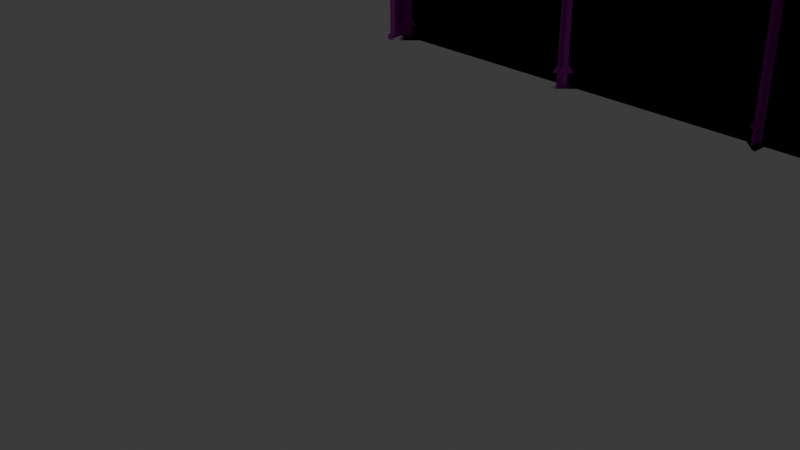 # Source: NuclearFacility.blend  (saved by Blender 4.2.66; exported with 4.5.12 LTS)
import bpy
from mathutils import Matrix  # noqa: F401  (used for matrix-valued properties, if any)

bpy.ops.wm.read_factory_settings(use_empty=True)
scene = bpy.context.scene
scene.name = 'Scene'

# ---- collections
col_collection = bpy.data.collections.new('Collection'); scene.collection.children.link(col_collection)
col_base = bpy.data.collections.new('Base'); scene.collection.children.link(col_base)
col_wall = bpy.data.collections.new('Wall'); scene.collection.children.link(col_wall)
col_wall_straight = bpy.data.collections.new('Wall Straight'); col_wall.children.link(col_wall_straight)
col_wall_straight_3m = bpy.data.collections.new('Wall Straight_3m'); col_wall.children.link(col_wall_straight_3m)
col_wall_straight_6m = bpy.data.collections.new('Wall Straight_6m'); col_wall.children.link(col_wall_straight_6m)
col_wall_door = bpy.data.collections.new('Wall Door'); col_wall.children.link(col_wall_door)
col_trim = bpy.data.collections.new('Trim'); scene.collection.children.link(col_trim)
col_trim_straight = bpy.data.collections.new('Trim Straight'); col_trim.children.link(col_trim_straight)
col_trim_roof_straight = bpy.data.collections.new('Trim Roof Straight'); col_trim.children.link(col_trim_roof_straight)
col_trim_roof_corner = bpy.data.collections.new('Trim Roof Corner'); col_trim.children.link(col_trim_roof_corner)
col_pillar = bpy.data.collections.new('Pillar'); scene.collection.children.link(col_pillar)
col_pillar_wall = bpy.data.collections.new('Pillar Wall'); col_pillar.children.link(col_pillar_wall)
col_pillar_trim = bpy.data.collections.new('Pillar Trim'); col_pillar.children.link(col_pillar_trim)
col_pillar_trim_roof = bpy.data.collections.new('Pillar Trim Roof'); col_pillar.children.link(col_pillar_trim_roof)
col_pillar_trim_roof_indent = bpy.data.collections.new('Pillar Trim Roof Indent'); col_pillar.children.link(col_pillar_trim_roof_indent)

# ---- images (referenced by path relative to the original .blend; pixels are not part of the script)
import os
ASSET_DIR = os.environ.get("B2B_ASSET_DIR", "")  # directory of the original .blend (textures are referenced by path, not embedded)
HERE = os.path.dirname(os.path.abspath(__file__))  # packed textures are extracted next to this script under _unpacked/

def load_image(name, relpath, width, height, colorspace="sRGB"):
    """Load a texture the original file referenced (path relative to the .blend, or extracted next to this script)."""
    p = next((c for c in (os.path.join(HERE, relpath), os.path.join(ASSET_DIR, relpath)) if relpath and os.path.exists(c)), "")
    if p:
        img = bpy.data.images.load(p, check_existing=True)
        img.name = name
    else:  # same state as the original file: an image datablock whose file is absent (Cycles renders it pink)
        img = bpy.data.images.new(name, width, height)
        img.source = "FILE"
        img.filepath = "//" + (relpath or name)
    img.colorspace_settings.name = colorspace
    return img
img_t_nuclearfacility_basecolor_png = load_image('T_NuclearFacility_BaseColor.png', 'T_NuclearFacility_BaseColor.png', 1024, 1024, 'sRGB')
img_t_nuclearfacility_mask_png = load_image('T_NuclearFacility_Mask.png', 'T_NuclearFacility_Mask.png', 1024, 1024, 'sRGB')

# ---- materials (node trees are filled in below, after node groups)
mat_material = bpy.data.materials.new('Material')
mat_material.alpha_threshold = 0.0
mat_material.use_transparent_shadow = False
mat_material.roughness = 0.5
mat_material.line_color = (0.0, 0.0, 0.0, 1.0)

# ---- material node trees
mat_material.use_nodes = True; mat_material.node_tree.nodes.clear()
_N = mat_material.node_tree.nodes; _L = mat_material.node_tree.links
n0 = _N.new('ShaderNodeOutputMaterial'); n0.name = 'Material Output'; n0.location = (691, 334)
n1 = _N.new('ShaderNodeBsdfPrincipled'); n1.name = 'Principled BSDF'; n1.location = (401, 334)
n1.inputs[3].default_value = 1.45
n2 = _N.new('ShaderNodeTexImage'); n2.name = 'Image Texture'; n2.location = (-710, 448)
n2.image = img_t_nuclearfacility_basecolor_png
n3 = _N.new('ShaderNodeTexImage'); n3.name = 'Image Texture.001'; n3.location = (-469, 10)
n3.image = img_t_nuclearfacility_mask_png
n4 = _N.new('ShaderNodeVectorMath'); n4.name = 'Vector Math'; n4.location = (-405, 203)
n4.operation = 'MULTIPLY'
n5 = _N.new('ShaderNodeRGB'); n5.name = 'RGB'; n5.location = (-689, 119)
n5.outputs[0].default_value = (0.04941, 0.1549, 0.03188, 1.0)
n6 = _N.new('ShaderNodeMix'); n6.name = 'Mix'; n6.location = (-10, 289)
n6.data_type = 'VECTOR'
_L.new(n1.outputs[0], n0.inputs[0])
_L.new(n2.outputs[0], n4.inputs[0])
_L.new(n5.outputs[0], n4.inputs[1])
_L.new(n4.outputs[0], n6.inputs[5])
_L.new(n3.outputs[0], n6.inputs[0])
_L.new(n2.outputs[0], n6.inputs[4])
_L.new(n6.outputs[1], n1.inputs[0])
n0.is_active_output = True

# ---- world
world_world = bpy.data.worlds.new('World'); scene.world = world_world
world_world.use_nodes = True; world_world.node_tree.nodes.clear()
_N = world_world.node_tree.nodes; _L = world_world.node_tree.links
n0 = _N.new('ShaderNodeOutputWorld'); n0.name = 'World Output'; n0.location = (300, 300)
n1 = _N.new('ShaderNodeBackground'); n1.name = 'Background'; n1.location = (10, 300)
n1.inputs[0].default_value = (0.05088, 0.05088, 0.05088, 1.0)
_L.new(n1.outputs[0], n0.inputs[0])
n0.is_active_output = True
world_world.color = (0.05088, 0.05088, 0.05088)
world_world.sun_shadow_jitter_overblur = 0.0

# ---- cameras
cam_camera = bpy.data.cameras.new('Camera')
cam_camera.clip_end = 100.0
cam_camera.ortho_scale = 7.314

# ---- lights
light_light = bpy.data.lights.new('Light', 'SUN')
light_light.angle = 0.1993
light_light.energy = 3.0
light_light.shadow_soft_size = 0.1
light_light.shadow_cascade_max_distance = 1000.0

# ---- meshes
me_cube = bpy.data.meshes.new('Cube')
me_cube.from_pydata([(4.5, 4.5, 3.0), (4.5, 4.5, 0.2), (4.5, -4.5, 3.0), (4.5, -4.5, 0.2), (-4.5, 4.5, 3.0), (-4.5, 4.5, 0.2), (-4.5, -4.5, 3.0), (-4.5, -4.5, 0.2), (-4.5, 0.0, 0.2), (4.5, 0.0, 3.0), (-4.5, 0.0, 3.0), (4.5, 0.0, 0.2), (0.0, 4.5, 0.2), (0.0, -4.5, 3.0), (0.0, -4.5, 0.2), (0.0, 4.5, 3.0), (0.0, 0.0, 0.2), (0.0, 0.0, 3.0)], [], [(17, 10, 6, 13), (14, 13, 6, 7), (8, 10, 4, 5), (16, 11, 3, 14), (11, 9, 2, 3), (12, 15, 0, 1), (1, 0, 9, 11), (12, 1, 11, 16), (7, 6, 10, 8), (15, 4, 10, 17), (0, 15, 17, 9), (5, 12, 16, 8), (5, 4, 15, 12), (8, 16, 14, 7), (3, 2, 13, 14), (9, 17, 13, 2)])
_uv = me_cube.uv_layers.new(name='UVMap')
_uv.uv.foreach_set('vector', [0.4708, 0.6491, 0.4708, 0.7558, 0.3641, 0.7558, 0.3641, 0.6491, 0.7622, 0.5655, 0.7622, 0.9345, 0.2087, 0.9345, 0.2087, 0.5655, 0.2092, 0.5655, 0.2092, 0.9345, 0.7627, 0.9345, 0.7627, 0.5655, 0.5007, 0.7758, 0.5007, 0.9273, 0.3492, 0.9273, 0.3492, 0.7758, 0.7622, 0.5655, 0.7622, 0.9345, 0.2087, 0.9345, 0.2087, 0.5655, 0.2092, 0.5655, 0.2092, 0.9345, 0.7627, 0.9345, 0.7627, 0.5655, 0.7627, 0.5655, 0.7627, 0.9345, 0.2092, 0.9345, 0.2092, 0.5655, 0.6522, 0.7758, 0.6522, 0.9273, 0.5007, 0.9273, 0.5007, 0.7758, 0.2087, 0.5655, 0.2087, 0.9345, 0.7622, 0.9345, 0.7622, 0.5655, 0.5775, 0.6491, 0.5775, 0.7558, 0.4708, 0.7558, 0.4708, 0.6491, 0.5775, 0.5424, 0.5775, 0.6491, 0.4708, 0.6491, 0.4708, 0.5424, 0.6522, 0.6243, 0.6522, 0.7758, 0.5007, 0.7758, 0.5007, 0.6243, 0.2087, 0.5655, 0.2087, 0.9345, 0.7622, 0.9345, 0.7622, 0.5655, 0.5007, 0.6243, 0.5007, 0.7758, 0.3492, 0.7758, 0.3492, 0.6243, 0.7627, 0.5655, 0.7627, 0.9345, 0.2092, 0.9345, 0.2092, 0.5655, 0.4708, 0.5424, 0.4708, 0.6491, 0.3641, 0.6491, 0.3641, 0.5424])
me_cube.materials.append(mat_material)
me_cube.use_mirror_vertex_groups = False
me_cube.update()
me_cube_001 = bpy.data.meshes.new('Cube.001')
me_cube_001.from_pydata([(4.5, 4.5, 4.0), (4.5, 4.5, 3.0), (4.5, -4.5, 4.0), (4.5, -4.5, 3.0), (-4.5, 4.5, 4.0), (-4.5, 4.5, 3.0), (-4.5, -4.5, 4.0), (-4.5, -4.5, 3.0)], [], [(0, 4, 6, 2), (3, 2, 6, 7), (7, 6, 4, 5), (5, 1, 3, 7), (1, 0, 2, 3), (5, 4, 0, 1)])
_uv = me_cube_001.uv_layers.new(name='UVMap')
_uv.uv.foreach_set('vector', [0.3867, 0.3642, 0.3867, 0.4777, 0.2733, 0.4777, 0.2733, 0.3642, 0.13, 0.4837, 0.01975, 0.4837, 0.01975, 0.05746, 0.13, 0.05746, 0.13, 0.05746, 0.01975, 0.05746, 0.01975, 0.4837, 0.13, 0.4837, 0.2733, 0.3642, 0.2733, 0.4777, 0.1598, 0.4777, 0.1598, 0.3642, 0.13, 0.4837, 0.01975, 0.4837, 0.01975, 0.05746, 0.13, 0.05746, 0.13, 0.05746, 0.01975, 0.05746, 0.01975, 0.4837, 0.13, 0.4837])
me_cube_001.materials.append(mat_material)
me_cube_001.use_mirror_vertex_groups = False
me_cube_001.update()
me_cube_008 = bpy.data.meshes.new('Cube.008')
me_cube_008.from_pydata([(4.4, 4.4, 0.2), (4.4, 4.4, 0.0), (4.4, -4.4, 0.2), (4.4, -4.4, 0.0), (-4.4, 4.4, 0.2), (-4.4, 4.4, 0.0), (-4.4, -4.4, 0.2), (-4.4, -4.4, 0.0), (-4.5, 4.5, 0.0), (-4.5, -4.5, 0.0), (4.5, 4.5, 0.2), (4.5, -4.5, 0.2), (-4.5, -4.5, 0.2), (-4.5, 4.5, 0.2), (4.5, -4.5, 0.0), (4.5, 4.5, 0.0)], [], [(8, 13, 10, 15), (9, 12, 13, 8), (14, 11, 12, 9), (15, 10, 11, 14), (5, 7, 9, 8), (0, 2, 11, 10), (6, 4, 13, 12), (3, 1, 15, 14), (1, 5, 8, 15), (2, 6, 12, 11), (7, 3, 14, 9), (4, 0, 10, 13)])
_uv = me_cube_008.uv_layers.new(name='UVMap')
_uv.uv.foreach_set('vector', [0.3193, 0.4792, 0.3166, 0.4792, 0.3166, 0.3604, 0.3193, 0.3604, 0.3219, 0.4792, 0.3193, 0.4792, 0.3193, 0.3604, 0.3219, 0.3604, 0.3246, 0.4792, 0.3219, 0.4792, 0.3219, 0.3604, 0.3246, 0.3604, 0.3272, 0.4792, 0.3246, 0.4792, 0.3246, 0.3604, 0.3272, 0.3604, 0.3193, 0.4768, 0.3245, 0.3615, 0.3246, 0.3604, 0.3193, 0.4792, 0.3153, 0.3618, 0.1992, 0.3618, 0.1979, 0.3604, 0.3166, 0.3604, 0.1992, 0.4779, 0.3153, 0.4779, 0.3166, 0.4792, 0.1979, 0.4792, 0.3271, 0.3607, 0.3194, 0.3615, 0.3193, 0.3604, 0.3272, 0.3604, 0.3194, 0.3615, 0.3193, 0.4768, 0.3193, 0.4792, 0.3193, 0.3604, 0.1992, 0.3618, 0.1992, 0.4779, 0.1979, 0.4792, 0.1979, 0.3604, 0.3245, 0.3615, 0.3271, 0.3607, 0.3272, 0.3604, 0.3246, 0.3604, 0.3153, 0.4779, 0.3153, 0.3618, 0.3166, 0.3604, 0.3166, 0.4792])
me_cube_008.materials.append(mat_material)
me_cube_008.use_mirror_vertex_groups = False
me_cube_008.update()
me_cube_009 = bpy.data.meshes.new('Cube.009')
me_cube_009.from_pydata([(4.3, 4.5, 2.9), (4.3, 4.5, 0.3), (-4.3, 4.5, 2.9), (-4.3, 4.5, 0.3), (1.5, 4.5, 2.9), (-4.3, 4.4, 3.0), (-1.5, 4.5, 2.9), (4.3, 4.4, 3.0), (-1.5, 4.5, 0.3), (1.5, 4.5, 0.3), (-4.3, 4.4, 0.2), (4.3, 4.4, 0.2), (-1.5, 4.4, 3.0), (1.5, 4.4, 3.0), (1.5, 4.4, 0.2), (-1.5, 4.4, 0.2), (4.3, 4.4, 0.2), (4.3, 4.4, 0.0), (-4.3, 4.4, 0.2), (-4.3, 4.4, 0.0), (-4.3, 4.5, 0.0), (4.3, 4.5, 0.2), (-4.3, 4.5, 0.2), (4.3, 4.5, 0.0), (4.44, 4.25, 0.0), (4.44, 4.25, 3.0), (4.45, 4.39, 0.0), (4.45, 4.39, 3.0), (4.5, 4.4, 0.0), (4.5, 4.4, 3.0), (-4.44, 4.25, 0.0), (-4.44, 4.25, 3.0), (-4.45, 4.39, 0.0), (-4.45, 4.39, 3.0), (-4.5, 4.4, 0.0), (-4.5, 4.4, 3.0), (-4.5, 4.3, 2.9), (-4.5, 4.3, 0.3), (-4.5, 4.2, 3.0), (-4.5, 4.2, 0.2), (-4.5, 4.2, 0.2), (-4.5, 4.2, 0.0), (-4.5, 4.3, 0.0), (-4.5, 4.3, 0.2), (4.5, 4.3, 2.9), (4.5, 4.3, 0.3), (4.5, 4.2, 3.0), (4.5, 4.2, 0.2), (4.5, 4.2, 0.2), (4.5, 4.2, 0.0), (4.5, 4.3, 0.2), (4.5, 4.3, 0.0), (-4.3, 4.45, -0.03), (-4.3, 4.47, -0.03), (-4.3, 4.45, 0.03), (-4.3, 4.47, 0.03), (-4.5, 4.25, -0.03), (-4.5, 4.47, -0.03), (-4.5, 4.25, 0.03), (-4.5, 4.47, 0.03), (-4.3, 4.5, 0.0), (-4.5, 4.5, 0.0), (4.3, 4.45, -0.03), (4.3, 4.47, -0.03), (4.3, 4.45, 0.03), (4.3, 4.47, 0.03), (4.5, 4.25, -0.03), (4.5, 4.47, -0.03), (4.5, 4.25, 0.03), (4.5, 4.47, 0.03), (4.3, 4.5, 0.0), (4.5, 4.5, 0.0)], [], [(9, 1, 11, 14), (9, 4, 0, 1), (0, 4, 13, 7), (4, 6, 12, 13), (8, 6, 4, 9), (3, 2, 6, 8), (6, 2, 5, 12), (3, 8, 15, 10), (8, 9, 14, 15), (20, 22, 21, 23), (17, 19, 20, 23), (18, 16, 21, 22), (24, 25, 27, 26), (26, 27, 29, 28), (30, 32, 33, 31), (32, 34, 35, 33), (3, 10, 39, 37), (2, 3, 37, 36), (22, 20, 42, 43), (18, 22, 43, 40), (5, 2, 36, 38), (20, 19, 41, 42), (0, 7, 46, 44), (23, 21, 50, 51), (17, 23, 51, 49), (21, 16, 48, 50), (11, 1, 45, 47), (1, 0, 44, 45), (53, 52, 56, 57), (60, 53, 57, 61), (54, 55, 59, 58), (55, 60, 61, 59), (63, 67, 66, 62), (70, 71, 67, 63), (64, 68, 69, 65), (65, 69, 71, 70)])
me_cube_009.polygons.foreach_set('use_smooth', [0, 0, 0, 0, 0, 0, 0, 0, 0, 0, 0, 0, 1, 1, 1, 1, 0, 0, 0, 0, 0, 0, 0, 0, 0, 0, 0, 0, 0, 0, 0, 0, 0, 0, 0, 0])
_uv = me_cube_009.uv_layers.new(name='UVMap')
_uv.uv.foreach_set('vector', [0.7497, 0.5372, 0.2497, 0.5372, 0.2497, 0.5136, 0.7497, 0.5136, 0.7497, 0.5372, 0.7497, 0.9705, 0.2497, 0.9705, 0.2497, 0.5372, 0.2497, 0.9705, 0.7497, 0.9705, 0.7497, 0.9941, 0.2497, 0.9941, 0.7497, 0.5372, 0.2497, 0.5372, 0.2497, 0.5136, 0.7497, 0.5136, 0.2497, 0.9705, 0.2497, 0.5372, 0.7497, 0.5372, 0.7497, 0.9705, 0.7497, 0.5373, 0.7497, 0.9706, 0.2497, 0.9706, 0.2497, 0.5373, 0.2497, 0.9706, 0.7497, 0.9706, 0.7497, 0.9942, 0.2497, 0.9942, 0.7497, 0.5373, 0.2497, 0.5373, 0.2497, 0.5137, 0.7497, 0.5137, 0.2497, 0.9705, 0.7497, 0.9705, 0.7497, 0.9941, 0.2497, 0.9941, 0.3193, 0.4792, 0.3166, 0.4792, 0.3166, 0.3604, 0.3193, 0.3604, 0.3194, 0.3615, 0.3193, 0.4768, 0.3193, 0.4792, 0.3193, 0.3604, 0.3153, 0.4779, 0.3153, 0.3618, 0.3166, 0.3604, 0.3166, 0.4792, 0.3874, 0.4507, 0.2172, 0.4507, 0.2172, 0.4428, 0.3874, 0.4428, 0.08395, 0.5021, 0.376, 0.5021, 0.376, 0.5071, 0.08395, 0.5071, 0.3874, 0.4507, 0.3874, 0.4428, 0.2172, 0.4428, 0.2172, 0.4507, 0.08395, 0.5021, 0.08395, 0.5071, 0.376, 0.5071, 0.376, 0.5021, 0.7497, 0.5373, 0.7497, 0.5137, 0.7497, 0.5137, 0.7497, 0.5373, 0.7497, 0.9706, 0.7497, 0.5373, 0.7497, 0.5373, 0.7497, 0.9706, 0.3166, 0.4792, 0.3193, 0.4792, 0.3193, 0.4792, 0.3166, 0.4792, 0.3153, 0.4779, 0.3166, 0.4792, 0.3166, 0.4792, 0.3153, 0.4779, 0.7497, 0.9942, 0.7497, 0.9706, 0.7497, 0.9706, 0.7497, 0.9942, 0.3193, 0.4792, 0.3193, 0.4768, 0.3193, 0.4768, 0.3193, 0.4792, 0.2497, 0.9705, 0.2497, 0.9941, 0.2497, 0.9941, 0.2497, 0.9705, 0.3193, 0.3604, 0.3166, 0.3604, 0.3166, 0.3604, 0.3193, 0.3604, 0.3194, 0.3615, 0.3193, 0.3604, 0.3193, 0.3604, 0.3194, 0.3615, 0.3166, 0.3604, 0.3153, 0.3618, 0.3153, 0.3618, 0.3166, 0.3604, 0.2497, 0.5136, 0.2497, 0.5372, 0.2497, 0.5372, 0.2497, 0.5136, 0.2497, 0.5372, 0.2497, 0.9705, 0.2497, 0.9705, 0.2497, 0.5372, 0.2521, 0.4599, 0.2464, 0.4599, 0.1888, 0.4023, 0.2521, 0.4023, 0.2644, 0.4599, 0.2521, 0.4599, 0.2521, 0.4023, 0.2644, 0.4023, 0.2823, 0.4599, 0.2766, 0.4599, 0.2766, 0.4023, 0.34, 0.4023, 0.2766, 0.4599, 0.2644, 0.4599, 0.2644, 0.4023, 0.2766, 0.4023, 0.2563, 0.3903, 0.2563, 0.4479, 0.193, 0.4479, 0.2506, 0.3903, 0.2685, 0.3903, 0.2685, 0.4479, 0.2563, 0.4479, 0.2563, 0.3903, 0.2865, 0.3903, 0.3441, 0.448, 0.2808, 0.448, 0.2808, 0.3903, 0.2808, 0.3903, 0.2808, 0.4479, 0.2685, 0.4479, 0.2685, 0.3903])
me_cube_009.materials.append(mat_material)
me_cube_009.use_mirror_vertex_groups = False
me_cube_009.update()
me_cube_009.normals_split_custom_set([tuple(v) for v in zip(*[iter([0.0, 0.7071, -0.7071, 0.0, 0.7071, -0.7071, 0.0, 0.7071, -0.7071, 0.0, 0.7071, -0.7071, 0.0, 1.0, 0.0, 0.0, 1.0, 0.0, 0.0, 1.0, 0.0, 0.0, 1.0, 0.0, 0.0, 0.7071, 0.7071, 0.0, 0.7071, 0.7071, 0.0, 0.7071, 0.7071, 0.0, 0.7071, 0.7071, 0.0, 0.7071, 0.7071, 0.0, 0.7071, 0.7071, 0.0, 0.7071, 0.7071, 0.0, 0.7071, 0.7071, 0.0, 1.0, 0.0, 0.0, 1.0, 0.0, 0.0, 1.0, 0.0, 0.0, 1.0, 0.0, 0.0, 1.0, 0.0, 0.0, 1.0, 0.0, 0.0, 1.0, 0.0, 0.0, 1.0, 0.0, 0.0, 0.7071, 0.7071, 0.0, 0.7071, 0.7071, 0.0, 0.7071, 0.7071, 0.0, 0.7071, 0.7071, 0.0, 0.7071, -0.7071, 0.0, 0.7071, -0.7071, 0.0, 0.7071, -0.7071, 0.0, 0.7071, -0.7071, 0.0, 0.7071, -0.7071, 0.0, 0.7071, -0.7071, 0.0, 0.7071, -0.7071, 0.0, 0.7071, -0.7071, 0.0, 1.0, 0.0, 0.0, 1.0, 0.0, 0.0, 1.0, 0.0, 0.0, 1.0, 0.0, 0.0, 0.0, -1.0, 0.0, 0.0, -1.0, 0.0, 0.0, -1.0, 0.0, 0.0, -1.0, 0.0, 0.0, 1.0, 0.0, 0.0, 1.0, 0.0, 0.0, 1.0, 0.0, 0.0, 1.0, -0.9975, 0.07125, 0.0, -0.9975, 0.07125, 0.0, -0.9284, 0.3716, -9.629e-05, -0.9284, 0.3716, 0.0, -0.9284, 0.3716, 0.0, -0.9284, 0.3716, -9.629e-05, -0.1961, 0.9806, 0.0, -0.1961, 0.9806, 0.0, 0.9975, 0.07125, 0.0, 0.9284, 0.3716, 9.629e-05, 0.9284, 0.3716, 0.0, 0.9975, 0.07125, 0.0, 0.9284, 0.3716, 9.629e-05, 0.1961, 0.9806, 0.0, 0.1961, 0.9806, 0.0, 0.9284, 0.3716, 0.0, -0.5774, 0.5774, -0.5773, -0.5774, 0.5774, -0.5773, -0.5774, 0.5774, -0.5773, -0.5774, 0.5774, -0.5773, -0.7071, 0.7071, 0.0, -0.7071, 0.7071, 0.0, -0.7071, 0.7071, 0.0, -0.7071, 0.7071, 0.0, -0.7071, 0.7071, 0.0, -0.7071, 0.7071, 0.0, -0.7071, 0.7071, 0.0, -0.7071, 0.7071, 0.0, 0.0, 0.0, 1.0, 0.0, 0.0, 1.0, 0.0, 0.0, 1.0, 0.0, 0.0, 1.0, -0.5774, 0.5774, 0.5773, -0.5774, 0.5774, 0.5773, -0.5774, 0.5774, 0.5773, -0.5774, 0.5774, 0.5773, 0.0, 0.0, -1.0, 0.0, 0.0, -1.0, 0.0, 0.0, -1.0, 0.0, 0.0, -1.0, 0.5774, 0.5774, 0.5773, 0.5774, 0.5774, 0.5773, 0.5774, 0.5774, 0.5773, 0.5774, 0.5774, 0.5773, 0.7071, 0.7071, 0.0, 0.7071, 0.7071, 0.0, 0.7071, 0.7071, 0.0, 0.7071, 0.7071, 0.0, 0.0, 0.0, -1.0, 0.0, 0.0, -1.0, 0.0, 0.0, -1.0, 0.0, 0.0, -1.0, 0.0, 0.0, 1.0, 0.0, 0.0, 1.0, 0.0, 0.0, 1.0, 0.0, 0.0, 1.0, 0.5774, 0.5774, -0.5773, 0.5774, 0.5774, -0.5773, 0.5774, 0.5774, -0.5773, 0.5774, 0.5774, -0.5773, 0.7071, 0.7071, 0.0, 0.7071, 0.7071, 0.0, 0.7071, 0.7071, 0.0, 0.7071, 0.7071, 0.0, 0.0, 0.0, -1.0, 0.0, 0.0, -1.0, 0.0, 0.0, -1.0, 0.0, 0.0, -1.0, 0.0, 0.7071, -0.7071, 0.0, 0.7071, -0.7071, 0.0, 0.7071, -0.7071, 0.0, 0.7071, -0.7071, 0.0, 0.0, 1.0, 0.0, 0.0, 1.0, 0.0, 0.0, 1.0, 0.0, 0.0, 1.0, 0.0, 0.7071, 0.7071, 0.0, 0.7071, 0.7071, 0.0, 0.7071, 0.7071, 0.0, 0.7071, 0.7071, 0.0, 0.0, -1.0, 0.0, 0.0, -1.0, 0.0, 0.0, -1.0, 0.0, 0.0, -1.0, 0.0, 0.7071, -0.7071, 0.0, 0.7071, -0.7071, 0.0, 0.7071, -0.7071, 0.0, 0.7071, -0.7071, 0.0, 0.0, 1.0, 0.0, 0.0, 1.0, 0.0, 0.0, 1.0, 0.0, 0.0, 1.0, 0.0, 0.7071, 0.7071, 0.0, 0.7071, 0.7071, 0.0, 0.7071, 0.7071, 0.0, 0.7071, 0.7071])] * 3)])
me_cube_023 = bpy.data.meshes.new('Cube.023')
me_cube_023.from_pydata([(-4.5, 4.4, 0.0), (-4.5, 4.4, 3.0), (-4.5, 4.5, 0.0), (-4.5, 4.5, 3.0), (4.5, 4.4, 0.0), (4.5, 4.4, 3.0), (4.5, 4.5, 0.0), (4.5, 4.5, 3.0)], [], [(0, 1, 3, 2), (2, 3, 7, 6), (6, 7, 5, 4), (4, 5, 1, 0), (2, 6, 4, 0), (7, 3, 1, 5)])
_uv = me_cube_023.uv_layers.new(name='UVMap')
_uv.uv.foreach_set('vector', [0.375, 0.0, 0.625, 0.0, 0.625, 0.25, 0.375, 0.25, 0.375, 0.25, 0.625, 0.25, 0.625, 0.5, 0.375, 0.5, 0.375, 0.5, 0.625, 0.5, 0.625, 0.75, 0.375, 0.75, 0.375, 0.75, 0.625, 0.75, 0.625, 1.0, 0.375, 1.0, 0.125, 0.5, 0.375, 0.5, 0.375, 0.75, 0.125, 0.75, 0.625, 0.5, 0.875, 0.5, 0.875, 0.75, 0.625, 0.75])
me_cube_023.update()
me_cube_004 = bpy.data.meshes.new('Cube.004')
me_cube_004.from_pydata([(1.3, 4.5, 2.9), (-1.3, 4.5, 2.9), (-1.3, 4.5, 0.3), (1.3, 4.5, 0.3), (-1.3, 4.4, 3.0), (1.3, 4.4, 3.0), (1.3, 4.4, 0.2), (-1.3, 4.4, 0.2), (1.3, 4.4, 0.0), (-1.3, 4.4, 0.0), (-1.3, 4.5, 0.0), (1.3, 4.5, 0.2), (-1.3, 4.5, 0.2), (1.3, 4.5, 0.0), (1.44, 4.25, 0.0), (1.44, 4.25, 3.0), (1.45, 4.39, 0.0), (1.45, 4.39, 3.0), (1.5, 4.4, 0.0), (1.5, 4.4, 3.0), (-1.44, 4.25, 0.0), (-1.44, 4.25, 3.0), (-1.45, 4.39, 0.0), (-1.45, 4.39, 3.0), (-1.5, 4.4, 0.0), (-1.5, 4.4, 3.0), (-1.5, 4.3, 2.9), (-1.5, 4.3, 0.3), (-1.5, 4.2, 3.0), (-1.5, 4.2, 0.2), (-1.5, 4.2, 0.0), (-1.5, 4.3, 0.0), (-1.5, 4.3, 0.2), (1.5, 4.3, 2.9), (1.5, 4.3, 0.3), (1.5, 4.2, 3.0), (1.5, 4.2, 0.2), (1.5, 4.2, 0.0), (1.5, 4.3, 0.2), (1.5, 4.3, 0.0), (-1.3, 4.45, -0.03), (-1.3, 4.47, -0.03), (-1.3, 4.45, 0.03), (-1.3, 4.47, 0.03), (-1.5, 4.25, -0.03), (-1.5, 4.47, -0.03), (-1.5, 4.25, 0.03), (-1.5, 4.47, 0.03), (-1.5, 4.5, 0.0), (1.3, 4.45, -0.03), (1.3, 4.47, -0.03), (1.3, 4.45, 0.03), (1.3, 4.47, 0.03), (1.5, 4.25, -0.03), (1.5, 4.47, -0.03), (1.5, 4.25, 0.03), (1.5, 4.47, 0.03), (1.5, 4.5, 0.0)], [], [(0, 1, 4, 5), (2, 1, 0, 3), (2, 3, 6, 7), (10, 12, 11, 13), (8, 9, 10, 13), (7, 6, 11, 12), (14, 15, 17, 16), (16, 17, 19, 18), (20, 22, 23, 21), (22, 24, 25, 23), (2, 7, 29, 27), (1, 2, 27, 26), (12, 10, 31, 32), (7, 12, 32, 29), (4, 1, 26, 28), (10, 9, 30, 31), (0, 5, 35, 33), (13, 11, 38, 39), (8, 13, 39, 37), (11, 6, 36, 38), (6, 3, 34, 36), (3, 0, 33, 34), (41, 40, 44, 45), (10, 41, 45, 48), (42, 43, 47, 46), (43, 10, 48, 47), (50, 54, 53, 49), (13, 57, 54, 50), (51, 55, 56, 52), (52, 56, 57, 13)])
me_cube_004.polygons.foreach_set('use_smooth', [0, 0, 0, 0, 0, 0, 1, 1, 1, 1, 0, 0, 0, 0, 0, 0, 0, 0, 0, 0, 0, 0, 0, 0, 0, 0, 0, 0, 0, 0])
_uv = me_cube_004.uv_layers.new(name='UVMap')
_uv.uv.foreach_set('vector', [0.7172, 0.5372, 0.2823, 0.5372, 0.2823, 0.5136, 0.7172, 0.5136, 0.2823, 0.9705, 0.2823, 0.5372, 0.7172, 0.5372, 0.7172, 0.9705, 0.2823, 0.9705, 0.7172, 0.9705, 0.7172, 0.9941, 0.2823, 0.9941, 0.3193, 0.4792, 0.3166, 0.4792, 0.3166, 0.3604, 0.3193, 0.3604, 0.3194, 0.3615, 0.3193, 0.4768, 0.3193, 0.4792, 0.3193, 0.3604, 0.3153, 0.4779, 0.3153, 0.3618, 0.3166, 0.3604, 0.3166, 0.4792, 0.3874, 0.4507, 0.2172, 0.4507, 0.2172, 0.4428, 0.3874, 0.4428, 0.08395, 0.5021, 0.376, 0.5021, 0.376, 0.5071, 0.08395, 0.5071, 0.3874, 0.4507, 0.3874, 0.4428, 0.2172, 0.4428, 0.2172, 0.4507, 0.08395, 0.5021, 0.08395, 0.5071, 0.376, 0.5071, 0.376, 0.5021, 0.7497, 0.5373, 0.7497, 0.5137, 0.7497, 0.5137, 0.7497, 0.5373, 0.7497, 0.9706, 0.7497, 0.5373, 0.7497, 0.5373, 0.7497, 0.9706, 0.3166, 0.4792, 0.3193, 0.4792, 0.3193, 0.4792, 0.3166, 0.4792, 0.3153, 0.4779, 0.3166, 0.4792, 0.3166, 0.4792, 0.3153, 0.4779, 0.7497, 0.9942, 0.7497, 0.9706, 0.7497, 0.9706, 0.7497, 0.9942, 0.3193, 0.4792, 0.3193, 0.4768, 0.3193, 0.4768, 0.3193, 0.4792, 0.2497, 0.9705, 0.2497, 0.9941, 0.2497, 0.9941, 0.2497, 0.9705, 0.3193, 0.3604, 0.3166, 0.3604, 0.3166, 0.3604, 0.3193, 0.3604, 0.3194, 0.3615, 0.3193, 0.3604, 0.3193, 0.3604, 0.3194, 0.3615, 0.3166, 0.3604, 0.3153, 0.3618, 0.3153, 0.3618, 0.3166, 0.3604, 0.2497, 0.5136, 0.2497, 0.5372, 0.2497, 0.5372, 0.2497, 0.5136, 0.2497, 0.5372, 0.2497, 0.9705, 0.2497, 0.9705, 0.2497, 0.5372, 0.2521, 0.4599, 0.2464, 0.4599, 0.1888, 0.4023, 0.2521, 0.4023, 0.2644, 0.4599, 0.2521, 0.4599, 0.2521, 0.4023, 0.2644, 0.4023, 0.2823, 0.4599, 0.2766, 0.4599, 0.2766, 0.4023, 0.34, 0.4023, 0.2766, 0.4599, 0.2644, 0.4599, 0.2644, 0.4023, 0.2766, 0.4023, 0.2563, 0.3903, 0.2563, 0.4479, 0.193, 0.4479, 0.2506, 0.3903, 0.2685, 0.3903, 0.2685, 0.4479, 0.2563, 0.4479, 0.2563, 0.3903, 0.2865, 0.3903, 0.3441, 0.448, 0.2808, 0.448, 0.2808, 0.3903, 0.2808, 0.3903, 0.2808, 0.4479, 0.2685, 0.4479, 0.2685, 0.3903])
me_cube_004.materials.append(mat_material)
me_cube_004.use_mirror_vertex_groups = False
me_cube_004.update()
me_cube_004.normals_split_custom_set([tuple(v) for v in zip(*[iter([0.0, 0.7071, 0.7071, 0.0, 0.7071, 0.7071, 0.0, 0.7071, 0.7071, 0.0, 0.7071, 0.7071, 0.0, 1.0, 0.0, 0.0, 1.0, 0.0, 0.0, 1.0, 0.0, 0.0, 1.0, 0.0, 0.0, 0.7071, -0.7071, 0.0, 0.7071, -0.7071, 0.0, 0.7071, -0.7071, 0.0, 0.7071, -0.7071, 0.0, 1.0, 0.0, 0.0, 1.0, 0.0, 0.0, 1.0, 0.0, 0.0, 1.0, 0.0, 0.0, 0.0, -1.0, 0.0, 0.0, -1.0, 0.0, 0.0, -1.0, 0.0, 0.0, -1.0, 0.0, 2.086e-06, 1.0, 0.0, 2.086e-06, 1.0, 0.0, 2.086e-06, 1.0, 0.0, 2.086e-06, 1.0, -0.9975, 0.07125, 0.0, -0.9975, 0.07125, 0.0, -0.9283, 0.3717, -6.416e-05, -0.9283, 0.3717, 0.0, -0.9283, 0.3717, 0.0, -0.9283, 0.3717, -6.416e-05, -0.1961, 0.9806, 0.0, -0.1961, 0.9806, 0.0, 0.9975, 0.07125, 0.0, 0.9283, 0.3717, 6.416e-05, 0.9283, 0.3717, 0.0, 0.9975, 0.07125, 0.0, 0.9283, 0.3717, 6.416e-05, 0.1961, 0.9806, 0.0, 0.1961, 0.9806, 0.0, 0.9283, 0.3717, 0.0, -0.5774, 0.5774, -0.5773, -0.5774, 0.5774, -0.5773, -0.5774, 0.5774, -0.5773, -0.5774, 0.5774, -0.5773, -0.7071, 0.7071, 0.0, -0.7071, 0.7071, 0.0, -0.7071, 0.7071, 0.0, -0.7071, 0.7071, 0.0, -0.7071, 0.7071, 0.0, -0.7071, 0.7071, 0.0, -0.7071, 0.7071, 0.0, -0.7071, 0.7071, 0.0, -1.304e-06, 1.043e-06, 1.0, -1.304e-06, 1.043e-06, 1.0, -1.304e-06, 1.043e-06, 1.0, -1.304e-06, 1.043e-06, 1.0, -0.5774, 0.5774, 0.5774, -0.5774, 0.5774, 0.5774, -0.5774, 0.5774, 0.5774, -0.5774, 0.5774, 0.5774, 0.0, 0.0, -1.0, 0.0, 0.0, -1.0, 0.0, 0.0, -1.0, 0.0, 0.0, -1.0, 0.5774, 0.5774, 0.5774, 0.5774, 0.5774, 0.5774, 0.5774, 0.5774, 0.5774, 0.5774, 0.5774, 0.5774, 0.7071, 0.7071, 0.0, 0.7071, 0.7071, 0.0, 0.7071, 0.7071, 0.0, 0.7071, 0.7071, 0.0, 0.0, 0.0, -1.0, 0.0, 0.0, -1.0, 0.0, 0.0, -1.0, 0.0, 0.0, -1.0, 1.397e-06, 1.043e-06, 1.0, 1.397e-06, 1.043e-06, 1.0, 1.397e-06, 1.043e-06, 1.0, 1.397e-06, 1.043e-06, 1.0, 0.5774, 0.5774, -0.5773, 0.5774, 0.5774, -0.5773, 0.5774, 0.5774, -0.5773, 0.5774, 0.5774, -0.5773, 0.7071, 0.7071, 0.0, 0.7071, 0.7071, 0.0, 0.7071, 0.7071, 0.0, 0.7071, 0.7071, 0.0, 0.0, 0.0, -1.0, 0.0, 0.0, -1.0, 0.0, 0.0, -1.0, 0.0, 0.0, -1.0, 0.0, 0.7071, -0.7071, 0.0, 0.7071, -0.7071, 0.0, 0.7071, -0.7071, 0.0, 0.7071, -0.7071, 0.0, 0.0, 1.0, 0.0, 0.0, 1.0, 0.0, 0.0, 1.0, 0.0, 0.0, 1.0, 0.0, 0.7071, 0.7071, 0.0, 0.7071, 0.7071, 0.0, 0.7071, 0.7071, 0.0, 0.7071, 0.7071, 0.0, 0.0, -1.0, 0.0, 0.0, -1.0, 0.0, 0.0, -1.0, 0.0, 0.0, -1.0, 0.0, 0.7071, -0.7071, 0.0, 0.7071, -0.7071, 0.0, 0.7071, -0.7071, 0.0, 0.7071, -0.7071, 0.0, 0.0, 1.0, 0.0, 0.0, 1.0, 0.0, 0.0, 1.0, 0.0, 0.0, 1.0, 0.0, 0.7071, 0.7071, 0.0, 0.7071, 0.7071, 0.0, 0.7071, 0.7071, 0.0, 0.7071, 0.7071])] * 3)])
me_cube_005 = bpy.data.meshes.new('Cube.005')
me_cube_005.from_pydata([(-1.5, 4.4, 0.0), (-1.5, 4.4, 3.0), (-1.5, 4.5, 0.0), (-1.5, 4.5, 3.0), (1.5, 4.4, 0.0), (1.5, 4.4, 3.0), (1.5, 4.5, 0.0), (1.5, 4.5, 3.0)], [], [(0, 1, 3, 2), (2, 3, 7, 6), (6, 7, 5, 4), (4, 5, 1, 0), (2, 6, 4, 0), (7, 3, 1, 5)])
_uv = me_cube_005.uv_layers.new(name='UVMap')
_uv.uv.foreach_set('vector', [0.375, 0.0, 0.625, 0.0, 0.625, 0.25, 0.375, 0.25, 0.375, 0.25, 0.625, 0.25, 0.625, 0.5, 0.375, 0.5, 0.375, 0.5, 0.625, 0.5, 0.625, 0.75, 0.375, 0.75, 0.375, 0.75, 0.625, 0.75, 0.625, 1.0, 0.375, 1.0, 0.125, 0.5, 0.375, 0.5, 0.375, 0.75, 0.125, 0.75, 0.625, 0.5, 0.875, 0.5, 0.875, 0.75, 0.625, 0.75])
me_cube_005.update()
me_cube_006 = bpy.data.meshes.new('Cube.006')
me_cube_006.from_pydata([(-4.3, 4.5, 2.9), (-4.3, 4.5, 0.3), (-4.3, 4.4, 3.0), (-1.5, 4.5, 2.9), (-1.5, 4.5, 0.3), (-4.3, 4.4, 0.2), (1.3, 4.4, 0.2), (-1.5, 4.4, 3.0), (-1.5, 4.4, 0.2), (1.3, 4.4, 0.0), (-4.3, 4.4, 0.2), (-4.3, 4.4, 0.0), (-4.3, 4.5, 0.0), (1.3, 4.5, 0.2), (-4.3, 4.5, 0.2), (1.3, 4.5, 0.0), (1.44, 4.25, 0.0), (1.44, 4.25, 3.0), (1.45, 4.39, 0.0), (1.45, 4.39, 3.0), (1.5, 4.4, 0.0), (1.5, 4.4, 3.0), (-4.44, 4.25, 0.0), (-4.44, 4.25, 3.0), (-4.45, 4.39, 0.0), (-4.45, 4.39, 3.0), (-4.5, 4.4, 0.0), (-4.5, 4.4, 3.0), (-4.5, 4.3, 2.9), (-4.5, 4.3, 0.3), (-4.5, 4.2, 3.0), (-4.5, 4.2, 0.2), (-4.5, 4.2, 0.2), (-4.5, 4.2, 0.0), (-4.5, 4.3, 0.0), (-4.5, 4.3, 0.2), (1.5, 4.3, 2.9), (1.5, 4.3, 0.3), (1.5, 4.2, 3.0), (1.5, 4.2, 0.2), (1.5, 4.2, 0.0), (1.5, 4.3, 0.2), (1.5, 4.3, 0.0), (-4.3, 4.45, -0.03), (-4.3, 4.47, -0.03), (-4.3, 4.45, 0.03), (-4.3, 4.47, 0.03), (-4.5, 4.25, -0.03), (-4.5, 4.47, -0.03), (-4.5, 4.25, 0.03), (-4.5, 4.47, 0.03), (-4.3, 4.5, 0.0), (-4.5, 4.5, 0.0), (1.3, 4.45, -0.03), (1.3, 4.47, -0.03), (1.3, 4.45, 0.03), (1.3, 4.47, 0.03), (1.5, 4.25, -0.03), (1.5, 4.47, -0.03), (1.5, 4.25, 0.03), (1.5, 4.47, 0.03), (1.5, 4.5, 0.0), (1.3, 4.5, 2.9), (1.3, 4.5, 0.3), (1.3, 4.4, 3.0), (1.3, 4.4, 0.2)], [], [(62, 3, 7, 64), (1, 0, 3, 4), (3, 0, 2, 7), (1, 4, 8, 5), (12, 14, 13, 15), (9, 11, 12, 15), (10, 6, 13, 14), (16, 17, 19, 18), (18, 19, 21, 20), (22, 24, 25, 23), (24, 26, 27, 25), (1, 5, 31, 29), (0, 1, 29, 28), (14, 12, 34, 35), (10, 14, 35, 32), (2, 0, 28, 30), (12, 11, 33, 34), (62, 64, 38, 36), (15, 13, 41, 42), (9, 15, 42, 40), (13, 6, 39, 41), (6, 63, 37, 39), (63, 62, 36, 37), (44, 43, 47, 48), (51, 44, 48, 52), (45, 46, 50, 49), (46, 51, 52, 50), (54, 58, 57, 53), (15, 61, 58, 54), (55, 59, 60, 56), (56, 60, 61, 15), (4, 63, 65, 8), (4, 3, 62, 63)])
me_cube_006.polygons.foreach_set('use_smooth', [0, 0, 0, 0, 0, 0, 0, 1, 1, 1, 1, 0, 0, 0, 0, 0, 0, 0, 0, 0, 0, 0, 0, 0, 0, 0, 0, 0, 0, 0, 0, 0, 0])
_uv = me_cube_006.uv_layers.new(name='UVMap')
_uv.uv.foreach_set('vector', [0.7164, 0.5372, 0.2497, 0.5372, 0.2497, 0.5136, 0.7164, 0.5136, 0.7497, 0.5373, 0.7497, 0.9706, 0.2497, 0.9706, 0.2497, 0.5373, 0.2497, 0.9706, 0.7497, 0.9706, 0.7497, 0.9942, 0.2497, 0.9942, 0.7497, 0.5373, 0.2497, 0.5373, 0.2497, 0.5137, 0.7497, 0.5137, 0.3193, 0.4792, 0.3166, 0.4792, 0.3166, 0.3604, 0.3193, 0.3604, 0.3194, 0.3615, 0.3193, 0.4768, 0.3193, 0.4792, 0.3193, 0.3604, 0.3153, 0.4779, 0.3153, 0.3618, 0.3166, 0.3604, 0.3166, 0.4792, 0.3874, 0.4507, 0.2172, 0.4507, 0.2172, 0.4428, 0.3874, 0.4428, 0.08395, 0.5021, 0.376, 0.5021, 0.376, 0.5071, 0.08395, 0.5071, 0.3874, 0.4507, 0.3874, 0.4428, 0.2172, 0.4428, 0.2172, 0.4507, 0.08395, 0.5021, 0.08395, 0.5071, 0.376, 0.5071, 0.376, 0.5021, 0.7497, 0.5373, 0.7497, 0.5137, 0.7497, 0.5137, 0.7497, 0.5373, 0.7497, 0.9706, 0.7497, 0.5373, 0.7497, 0.5373, 0.7497, 0.9706, 0.3166, 0.4792, 0.3193, 0.4792, 0.3193, 0.4792, 0.3166, 0.4792, 0.3153, 0.4779, 0.3166, 0.4792, 0.3166, 0.4792, 0.3153, 0.4779, 0.7497, 0.9942, 0.7497, 0.9706, 0.7497, 0.9706, 0.7497, 0.9942, 0.3193, 0.4792, 0.3193, 0.4768, 0.3193, 0.4768, 0.3193, 0.4792, 0.2497, 0.9705, 0.2497, 0.9941, 0.2497, 0.9941, 0.2497, 0.9705, 0.3193, 0.3604, 0.3166, 0.3604, 0.3166, 0.3604, 0.3193, 0.3604, 0.3194, 0.3615, 0.3193, 0.3604, 0.3193, 0.3604, 0.3194, 0.3615, 0.3166, 0.3604, 0.3153, 0.3618, 0.3153, 0.3618, 0.3166, 0.3604, 0.2497, 0.5136, 0.2497, 0.5372, 0.2497, 0.5372, 0.2497, 0.5136, 0.2497, 0.5372, 0.2497, 0.9705, 0.2497, 0.9705, 0.2497, 0.5372, 0.2521, 0.4599, 0.2464, 0.4599, 0.1888, 0.4023, 0.2521, 0.4023, 0.2644, 0.4599, 0.2521, 0.4599, 0.2521, 0.4023, 0.2644, 0.4023, 0.2823, 0.4599, 0.2766, 0.4599, 0.2766, 0.4023, 0.34, 0.4023, 0.2766, 0.4599, 0.2644, 0.4599, 0.2644, 0.4023, 0.2766, 0.4023, 0.2563, 0.3903, 0.2563, 0.4479, 0.193, 0.4479, 0.2506, 0.3903, 0.2685, 0.3903, 0.2685, 0.4479, 0.2563, 0.4479, 0.2563, 0.3903, 0.2865, 0.3903, 0.3441, 0.448, 0.2808, 0.448, 0.2808, 0.3903, 0.2808, 0.3903, 0.2808, 0.4479, 0.2685, 0.4479, 0.2685, 0.3903, 0.2497, 0.9705, 0.7164, 0.9705, 0.7164, 0.9941, 0.2497, 0.9941, 0.2497, 0.9705, 0.2497, 0.5372, 0.7164, 0.5372, 0.7164, 0.9705])
me_cube_006.materials.append(mat_material)
me_cube_006.use_mirror_vertex_groups = False
me_cube_006.update()
me_cube_006.normals_split_custom_set([tuple(v) for v in zip(*[iter([0.0, 0.7071, 0.7071, 0.0, 0.7071, 0.7071, 0.0, 0.7071, 0.7071, 0.0, 0.7071, 0.7071, 0.0, 1.0, 0.0, 0.0, 1.0, 0.0, 0.0, 1.0, 0.0, 0.0, 1.0, 0.0, 0.0, 0.7071, 0.7071, 0.0, 0.7071, 0.7071, 0.0, 0.7071, 0.7071, 0.0, 0.7071, 0.7071, 0.0, 0.7071, -0.7071, 0.0, 0.7071, -0.7071, 0.0, 0.7071, -0.7071, 0.0, 0.7071, -0.7071, 0.0, 1.0, 0.0, 0.0, 1.0, 0.0, 0.0, 1.0, 0.0, 0.0, 1.0, 0.0, 0.0, 0.0, -1.0, 0.0, 0.0, -1.0, 0.0, 0.0, -1.0, 0.0, 0.0, -1.0, -1.663e-08, 1.043e-06, 1.0, -1.663e-08, 1.043e-06, 1.0, -1.663e-08, 1.043e-06, 1.0, -1.663e-08, 1.043e-06, 1.0, -0.9975, 0.07125, 0.0, -0.9975, 0.07125, 0.0, -0.9283, 0.3717, -6.416e-05, -0.9283, 0.3717, 0.0, -0.9283, 0.3717, 0.0, -0.9283, 0.3717, -6.416e-05, -0.1961, 0.9806, 0.0, -0.1961, 0.9806, 0.0, 0.9975, 0.07125, 0.0, 0.9283, 0.3717, 6.416e-05, 0.9283, 0.3717, 0.0, 0.9975, 0.07125, 0.0, 0.9283, 0.3717, 6.416e-05, 0.1961, 0.9806, 0.0, 0.1961, 0.9806, 0.0, 0.9283, 0.3717, 0.0, -0.5774, 0.5774, -0.5773, -0.5774, 0.5774, -0.5773, -0.5774, 0.5774, -0.5773, -0.5774, 0.5774, -0.5773, -0.7071, 0.7071, 0.0, -0.7071, 0.7071, 0.0, -0.7071, 0.7071, 0.0, -0.7071, 0.7071, 0.0, -0.7071, 0.7071, 0.0, -0.7071, 0.7071, 0.0, -0.7071, 0.7071, 0.0, -0.7071, 0.7071, 0.0, 0.0, 0.0, 1.0, 0.0, 0.0, 1.0, 0.0, 0.0, 1.0, 0.0, 0.0, 1.0, -0.5774, 0.5774, 0.5773, -0.5774, 0.5774, 0.5773, -0.5774, 0.5774, 0.5773, -0.5774, 0.5774, 0.5773, 0.0, 0.0, -1.0, 0.0, 0.0, -1.0, 0.0, 0.0, -1.0, 0.0, 0.0, -1.0, 0.5773, 0.5774, 0.5774, 0.5773, 0.5774, 0.5774, 0.5773, 0.5774, 0.5774, 0.5773, 0.5774, 0.5774, 0.7071, 0.7071, 0.0, 0.7071, 0.7071, 0.0, 0.7071, 0.7071, 0.0, 0.7071, 0.7071, 0.0, 0.0, 0.0, -1.0, 0.0, 0.0, -1.0, 0.0, 0.0, -1.0, 0.0, 0.0, -1.0, 1.397e-06, 1.043e-06, 1.0, 1.397e-06, 1.043e-06, 1.0, 1.397e-06, 1.043e-06, 1.0, 1.397e-06, 1.043e-06, 1.0, 0.5774, 0.5774, -0.5773, 0.5774, 0.5774, -0.5773, 0.5774, 0.5774, -0.5773, 0.5774, 0.5774, -0.5773, 0.7071, 0.7071, 0.0, 0.7071, 0.7071, 0.0, 0.7071, 0.7071, 0.0, 0.7071, 0.7071, 0.0, 0.0, 0.0, -1.0, 0.0, 0.0, -1.0, 0.0, 0.0, -1.0, 0.0, 0.0, -1.0, 0.0, 0.7071, -0.7071, 0.0, 0.7071, -0.7071, 0.0, 0.7071, -0.7071, 0.0, 0.7071, -0.7071, 0.0, 0.0, 1.0, 0.0, 0.0, 1.0, 0.0, 0.0, 1.0, 0.0, 0.0, 1.0, 0.0, 0.7071, 0.7071, 0.0, 0.7071, 0.7071, 0.0, 0.7071, 0.7071, 0.0, 0.7071, 0.7071, 0.0, 0.0, -1.0, 0.0, 0.0, -1.0, 0.0, 0.0, -1.0, 0.0, 0.0, -1.0, 0.0, 0.7071, -0.7071, 0.0, 0.7071, -0.7071, 0.0, 0.7071, -0.7071, 0.0, 0.7071, -0.7071, 0.0, 0.0, 1.0, 0.0, 0.0, 1.0, 0.0, 0.0, 1.0, 0.0, 0.0, 1.0, 0.0, 0.7071, 0.7071, 0.0, 0.7071, 0.7071, 0.0, 0.7071, 0.7071, 0.0, 0.7071, 0.7071, 0.0, 0.7071, -0.7071, 0.0, 0.7071, -0.7071, 0.0, 0.7071, -0.7071, 0.0, 0.7071, -0.7071, 0.0, 1.0, 0.0, 0.0, 1.0, 0.0, 0.0, 1.0, 0.0, 0.0, 1.0, 0.0])] * 3)])
me_cube_007 = bpy.data.meshes.new('Cube.007')
me_cube_007.from_pydata([(-4.5, 4.4, 0.0), (-4.5, 4.4, 3.0), (-4.5, 4.5, 0.0), (-4.5, 4.5, 3.0), (1.5, 4.4, 0.0), (1.5, 4.4, 3.0), (1.5, 4.5, 0.0), (1.5, 4.5, 3.0)], [], [(0, 1, 3, 2), (2, 3, 7, 6), (6, 7, 5, 4), (4, 5, 1, 0), (2, 6, 4, 0), (7, 3, 1, 5)])
_uv = me_cube_007.uv_layers.new(name='UVMap')
_uv.uv.foreach_set('vector', [0.375, 0.0, 0.625, 0.0, 0.625, 0.25, 0.375, 0.25, 0.375, 0.25, 0.625, 0.25, 0.625, 0.5, 0.375, 0.5, 0.375, 0.5, 0.625, 0.5, 0.625, 0.75, 0.375, 0.75, 0.375, 0.75, 0.625, 0.75, 0.625, 1.0, 0.375, 1.0, 0.125, 0.5, 0.375, 0.5, 0.375, 0.75, 0.125, 0.75, 0.625, 0.5, 0.875, 0.5, 0.875, 0.75, 0.625, 0.75])
me_cube_007.update()
me_cube_031 = bpy.data.meshes.new('Cube.031')
me_cube_031.from_pydata([(4.3, 4.5, 2.9), (4.3, 4.5, 0.3), (-4.3, 4.5, 2.9), (-4.3, 4.5, 0.3), (1.5, 4.5, 2.9), (-4.3, 4.4, 3.0), (-1.5, 4.5, 2.9), (4.3, 4.4, 3.0), (-1.5, 4.5, 0.3), (1.5, 4.5, 0.3), (-4.3, 4.4, 0.2), (4.3, 4.4, 0.2), (-1.5, 4.4, 3.0), (1.5, 4.4, 3.0), (1.5, 4.4, 0.2), (-1.5, 4.4, 0.2), (4.3, 4.4, 0.2), (4.3, 4.4, 0.0), (-4.3, 4.4, 0.2), (-4.3, 4.4, 0.0), (-4.3, 4.5, 0.0), (4.3, 4.5, 0.2), (-4.3, 4.5, 0.2), (4.3, 4.5, 0.0), (4.44, 4.25, 0.0), (4.44, 4.25, 3.0), (4.45, 4.39, 0.0), (4.45, 4.39, 3.0), (4.5, 4.4, 0.0), (4.5, 4.4, 3.0), (-4.44, 4.25, 0.0), (-4.44, 4.25, 3.0), (-4.45, 4.39, 0.0), (-4.45, 4.39, 3.0), (-4.5, 4.4, 0.0), (-4.5, 4.4, 3.0), (-4.5, 4.3, 2.9), (-4.5, 4.3, 0.3), (-4.5, 4.2, 3.0), (-4.5, 4.2, 0.2), (-4.5, 4.2, 0.2), (-4.5, 4.2, 0.0), (-4.5, 4.3, 0.0), (-4.5, 4.3, 0.2), (4.5, 4.3, 2.9), (4.5, 4.3, 0.3), (4.5, 4.2, 3.0), (4.5, 4.2, 0.2), (4.5, 4.2, 0.2), (4.5, 4.2, 0.0), (4.5, 4.3, 0.2), (4.5, 4.3, 0.0)], [], [(9, 1, 11, 14), (9, 4, 0, 1), (0, 4, 13, 7), (4, 6, 12, 13), (8, 6, 4, 9), (3, 2, 6, 8), (6, 2, 5, 12), (3, 8, 15, 10), (8, 9, 14, 15), (20, 22, 21, 23), (17, 19, 20, 23), (18, 16, 21, 22), (24, 25, 27, 26), (26, 27, 29, 28), (30, 32, 33, 31), (32, 34, 35, 33), (3, 10, 39, 37), (2, 3, 37, 36), (22, 20, 42, 43), (18, 22, 43, 40), (5, 2, 36, 38), (20, 19, 41, 42), (0, 7, 46, 44), (23, 21, 50, 51), (17, 23, 51, 49), (21, 16, 48, 50), (11, 1, 45, 47), (1, 0, 44, 45)])
me_cube_031.polygons.foreach_set('use_smooth', [0, 0, 0, 0, 0, 0, 0, 0, 0, 0, 0, 0, 1, 1, 1, 1, 0, 0, 0, 0, 0, 0, 0, 0, 0, 0, 0, 0])
_uv = me_cube_031.uv_layers.new(name='UVMap')
_uv.uv.foreach_set('vector', [0.7497, 0.5372, 0.2497, 0.5372, 0.2497, 0.5136, 0.7497, 0.5136, 0.7497, 0.5372, 0.7497, 0.9705, 0.2497, 0.9705, 0.2497, 0.5372, 0.2497, 0.9705, 0.7497, 0.9705, 0.7497, 0.9941, 0.2497, 0.9941, 0.7497, 0.5372, 0.2497, 0.5372, 0.2497, 0.5136, 0.7497, 0.5136, 0.2497, 0.9705, 0.2497, 0.5372, 0.7497, 0.5372, 0.7497, 0.9705, 0.7497, 0.5373, 0.7497, 0.9706, 0.2497, 0.9706, 0.2497, 0.5373, 0.2497, 0.9706, 0.7497, 0.9706, 0.7497, 0.9942, 0.2497, 0.9942, 0.7497, 0.5373, 0.2497, 0.5373, 0.2497, 0.5137, 0.7497, 0.5137, 0.2497, 0.9705, 0.7497, 0.9705, 0.7497, 0.9941, 0.2497, 0.9941, 0.3193, 0.4792, 0.3166, 0.4792, 0.3166, 0.3604, 0.3193, 0.3604, 0.3194, 0.3615, 0.3193, 0.4768, 0.3193, 0.4792, 0.3193, 0.3604, 0.3153, 0.4779, 0.3153, 0.3618, 0.3166, 0.3604, 0.3166, 0.4792, 0.3874, 0.4507, 0.2172, 0.4507, 0.2172, 0.4428, 0.3874, 0.4428, 0.08395, 0.5021, 0.376, 0.5021, 0.376, 0.5071, 0.08395, 0.5071, 0.3874, 0.4507, 0.3874, 0.4428, 0.2172, 0.4428, 0.2172, 0.4507, 0.08395, 0.5021, 0.08395, 0.5071, 0.376, 0.5071, 0.376, 0.5021, 0.7497, 0.5373, 0.7497, 0.5137, 0.7497, 0.5137, 0.7497, 0.5373, 0.7497, 0.9706, 0.7497, 0.5373, 0.7497, 0.5373, 0.7497, 0.9706, 0.3166, 0.4792, 0.3193, 0.4792, 0.3193, 0.4792, 0.3166, 0.4792, 0.3153, 0.4779, 0.3166, 0.4792, 0.3166, 0.4792, 0.3153, 0.4779, 0.7497, 0.9942, 0.7497, 0.9706, 0.7497, 0.9706, 0.7497, 0.9942, 0.3193, 0.4792, 0.3193, 0.4768, 0.3193, 0.4768, 0.3193, 0.4792, 0.2497, 0.9705, 0.2497, 0.9941, 0.2497, 0.9941, 0.2497, 0.9705, 0.3193, 0.3604, 0.3166, 0.3604, 0.3166, 0.3604, 0.3193, 0.3604, 0.3194, 0.3615, 0.3193, 0.3604, 0.3193, 0.3604, 0.3194, 0.3615, 0.3166, 0.3604, 0.3153, 0.3618, 0.3153, 0.3618, 0.3166, 0.3604, 0.2497, 0.5136, 0.2497, 0.5372, 0.2497, 0.5372, 0.2497, 0.5136, 0.2497, 0.5372, 0.2497, 0.9705, 0.2497, 0.9705, 0.2497, 0.5372])
me_cube_031.materials.append(mat_material)
me_cube_031.use_mirror_vertex_groups = False
me_cube_031.update()
me_cube_031.normals_split_custom_set([tuple(v) for v in zip(*[iter([0.0, 0.7071, -0.7071, 0.0, 0.7071, -0.7071, 0.0, 0.7071, -0.7071, 0.0, 0.7071, -0.7071, 0.0, 1.0, 0.0, 0.0, 1.0, 0.0, 0.0, 1.0, 0.0, 0.0, 1.0, 0.0, 0.0, 0.7071, 0.7071, 0.0, 0.7071, 0.7071, 0.0, 0.7071, 0.7071, 0.0, 0.7071, 0.7071, 0.0, 0.7071, 0.7071, 0.0, 0.7071, 0.7071, 0.0, 0.7071, 0.7071, 0.0, 0.7071, 0.7071, 0.0, 1.0, 0.0, 0.0, 1.0, 0.0, 0.0, 1.0, 0.0, 0.0, 1.0, 0.0, 0.0, 1.0, 0.0, 0.0, 1.0, 0.0, 0.0, 1.0, 0.0, 0.0, 1.0, 0.0, 0.0, 0.7071, 0.7071, 0.0, 0.7071, 0.7071, 0.0, 0.7071, 0.7071, 0.0, 0.7071, 0.7071, 0.0, 0.7071, -0.7071, 0.0, 0.7071, -0.7071, 0.0, 0.7071, -0.7071, 0.0, 0.7071, -0.7071, 0.0, 0.7071, -0.7071, 0.0, 0.7071, -0.7071, 0.0, 0.7071, -0.7071, 0.0, 0.7071, -0.7071, 0.0, 1.0, 0.0, 0.0, 1.0, 0.0, 0.0, 1.0, 0.0, 0.0, 1.0, 0.0, 0.0, 0.0, -1.0, 0.0, 0.0, -1.0, 0.0, 0.0, -1.0, 0.0, 0.0, -1.0, 0.0, 0.0, 1.0, 0.0, 0.0, 1.0, 0.0, 0.0, 1.0, 0.0, 0.0, 1.0, -0.9975, 0.07125, 0.0, -0.9975, 0.07125, 0.0, -0.9284, 0.3715, 2.93e-08, -0.9284, 0.3715, 0.0, -0.9284, 0.3715, 0.0, -0.9284, 0.3715, 2.93e-08, -0.1961, 0.9806, 0.0, -0.1961, 0.9806, 0.0, 0.9975, 0.07125, 0.0, 0.9284, 0.3715, -2.93e-08, 0.9284, 0.3715, 0.0, 0.9975, 0.07125, 0.0, 0.9284, 0.3715, -2.93e-08, 0.1961, 0.9806, 0.0, 0.1961, 0.9806, 0.0, 0.9284, 0.3715, 0.0, -0.5774, 0.5774, -0.5773, -0.5774, 0.5774, -0.5773, -0.5774, 0.5774, -0.5773, -0.5774, 0.5774, -0.5773, -0.7071, 0.7071, 0.0, -0.7071, 0.7071, 0.0, -0.7071, 0.7071, 0.0, -0.7071, 0.7071, 0.0, -0.7071, 0.7071, 0.0, -0.7071, 0.7071, 0.0, -0.7071, 0.7071, 0.0, -0.7071, 0.7071, 0.0, 0.0, 0.0, 1.0, 0.0, 0.0, 1.0, 0.0, 0.0, 1.0, 0.0, 0.0, 1.0, -0.5774, 0.5774, 0.5773, -0.5774, 0.5774, 0.5773, -0.5774, 0.5774, 0.5773, -0.5774, 0.5774, 0.5773, 0.0, 0.0, -1.0, 0.0, 0.0, -1.0, 0.0, 0.0, -1.0, 0.0, 0.0, -1.0, 0.5774, 0.5774, 0.5773, 0.5774, 0.5774, 0.5773, 0.5774, 0.5774, 0.5773, 0.5774, 0.5774, 0.5773, 0.7071, 0.7071, 0.0, 0.7071, 0.7071, 0.0, 0.7071, 0.7071, 0.0, 0.7071, 0.7071, 0.0, 0.0, 0.0, -1.0, 0.0, 0.0, -1.0, 0.0, 0.0, -1.0, 0.0, 0.0, -1.0, 0.0, 0.0, 1.0, 0.0, 0.0, 1.0, 0.0, 0.0, 1.0, 0.0, 0.0, 1.0, 0.5774, 0.5774, -0.5773, 0.5774, 0.5774, -0.5773, 0.5774, 0.5774, -0.5773, 0.5774, 0.5774, -0.5773, 0.7071, 0.7071, 0.0, 0.7071, 0.7071, 0.0, 0.7071, 0.7071, 0.0, 0.7071, 0.7071, 0.0])] * 3)])
me_cube_032 = bpy.data.meshes.new('Cube.032')
me_cube_032.from_pydata([(-4.5, 4.4, 0.0), (-4.5, 4.4, 3.0), (-4.5, 4.5, 0.0), (-4.5, 4.5, 3.0), (4.5, 4.4, 0.0), (4.5, 4.4, 3.0), (4.5, 4.5, 0.0), (4.5, 4.5, 3.0)], [], [(0, 1, 3, 2), (2, 3, 7, 6), (6, 7, 5, 4), (4, 5, 1, 0), (2, 6, 4, 0), (7, 3, 1, 5)])
_uv = me_cube_032.uv_layers.new(name='UVMap')
_uv.uv.foreach_set('vector', [0.375, 0.0, 0.625, 0.0, 0.625, 0.25, 0.375, 0.25, 0.375, 0.25, 0.625, 0.25, 0.625, 0.5, 0.375, 0.5, 0.375, 0.5, 0.625, 0.5, 0.625, 0.75, 0.375, 0.75, 0.375, 0.75, 0.625, 0.75, 0.625, 1.0, 0.375, 1.0, 0.125, 0.5, 0.375, 0.5, 0.375, 0.75, 0.125, 0.75, 0.625, 0.5, 0.875, 0.5, 0.875, 0.75, 0.625, 0.75])
me_cube_032.update()
me_cube_016 = bpy.data.meshes.new('Cube.016')
me_cube_016.from_pydata([(4.3, 4.5, 3.9), (4.3, 4.5, 3.1), (-4.3, 4.4, 4.0), (4.3, 4.4, 4.0), (-4.3, 4.5, 3.9), (-4.3, 4.5, 3.1), (-4.3, 4.4, 3.0), (4.3, 4.4, 3.0), (4.44, 4.25, 3.0), (4.44, 4.25, 4.0), (4.45, 4.39, 3.0), (4.45, 4.39, 4.0), (4.5, 4.4, 3.0), (4.5, 4.4, 4.0), (-4.44, 4.25, 3.0), (-4.44, 4.25, 4.0), (-4.45, 4.39, 3.0), (-4.45, 4.39, 4.0), (-4.5, 4.4, 3.0), (-4.5, 4.4, 4.0), (-4.5, 4.2, 4.0), (-4.5, 4.3, 3.9), (-4.5, 4.3, 3.1), (-4.5, 4.2, 3.0), (4.5, 4.3, 3.9), (4.5, 4.3, 3.1), (4.5, 4.2, 4.0), (4.5, 4.2, 3.0)], [], [(5, 1, 7, 6), (0, 4, 2, 3), (5, 4, 0, 1), (8, 9, 11, 10), (10, 11, 13, 12), (14, 16, 17, 15), (16, 18, 19, 17), (2, 4, 21, 20), (4, 5, 22, 21), (5, 6, 23, 22), (7, 1, 25, 27), (0, 3, 26, 24), (1, 0, 24, 25)])
me_cube_016.polygons.foreach_set('use_smooth', [0, 0, 0, 1, 1, 1, 1, 0, 0, 0, 0, 0, 0])
_uv = me_cube_016.uv_layers.new(name='UVMap')
_uv.uv.foreach_set('vector', [0.13, 0.05746, 0.13, 0.4837, 0.13, 0.4837, 0.13, 0.05746, 0.01975, 0.4837, 0.01975, 0.05746, 0.01975, 0.05746, 0.01975, 0.4837, 0.13, 0.05746, 0.01975, 0.05746, 0.01975, 0.4837, 0.13, 0.4837, 0.2172, 0.4507, 0.1604, 0.4507, 0.1604, 0.4428, 0.2172, 0.4428, 0.376, 0.5021, 0.4733, 0.5021, 0.4733, 0.5071, 0.376, 0.5071, 0.2172, 0.4507, 0.2172, 0.4428, 0.1604, 0.4428, 0.1604, 0.4507, 0.376, 0.5021, 0.376, 0.5071, 0.4733, 0.5071, 0.4733, 0.5021, 0.01975, 0.05746, 0.01975, 0.05746, 0.01975, 0.05746, 0.01975, 0.05746, 0.01975, 0.05746, 0.13, 0.05746, 0.13, 0.05746, 0.01975, 0.05746, 0.13, 0.05746, 0.13, 0.05746, 0.13, 0.05746, 0.13, 0.05746, 0.13, 0.4837, 0.13, 0.4837, 0.13, 0.4837, 0.13, 0.4837, 0.01975, 0.4837, 0.01975, 0.4837, 0.01975, 0.4837, 0.01975, 0.4837, 0.13, 0.4837, 0.01975, 0.4837, 0.01975, 0.4837, 0.13, 0.4837])
me_cube_016.materials.append(mat_material)
me_cube_016.use_mirror_vertex_groups = False
me_cube_016.update()
me_cube_016.normals_split_custom_set([tuple(v) for v in zip(*[iter([0.0, 0.7071, -0.7071, 0.0, 0.7071, -0.7071, 0.0, 0.7071, -0.7071, 0.0, 0.7071, -0.7071, 0.0, 0.7071, 0.7071, 0.0, 0.7071, 0.7071, 0.0, 0.7071, 0.7071, 0.0, 0.7071, 0.7071, 0.0, 1.0, 0.0, 0.0, 1.0, 0.0, 0.0, 1.0, 0.0, 0.0, 1.0, 0.0, -0.9975, 0.07125, 0.0, -0.9975, 0.07125, 0.0, -0.9284, 0.3715, 2.93e-08, -0.9284, 0.3715, 0.0, -0.9284, 0.3715, 0.0, -0.9284, 0.3715, 2.93e-08, -0.1961, 0.9806, 0.0, -0.1961, 0.9806, 0.0, 0.9975, 0.07125, 0.0, 0.9284, 0.3715, -2.93e-08, 0.9284, 0.3715, 0.0, 0.9975, 0.07125, 0.0, 0.9284, 0.3715, -2.93e-08, 0.1961, 0.9806, 0.0, 0.1961, 0.9806, 0.0, 0.9284, 0.3715, 0.0, -0.5774, 0.5774, 0.5773, -0.5774, 0.5774, 0.5773, -0.5774, 0.5774, 0.5773, -0.5774, 0.5774, 0.5773, -0.7071, 0.7071, 0.0, -0.7071, 0.7071, 0.0, -0.7071, 0.7071, 0.0, -0.7071, 0.7071, 0.0, -0.5774, 0.5774, -0.5773, -0.5774, 0.5774, -0.5773, -0.5774, 0.5774, -0.5773, -0.5774, 0.5774, -0.5773, 0.5774, 0.5774, -0.5773, 0.5774, 0.5774, -0.5773, 0.5774, 0.5774, -0.5773, 0.5774, 0.5774, -0.5773, 0.5774, 0.5774, 0.5773, 0.5774, 0.5774, 0.5773, 0.5774, 0.5774, 0.5773, 0.5774, 0.5774, 0.5773, 0.7071, 0.7071, 0.0, 0.7071, 0.7071, 0.0, 0.7071, 0.7071, 0.0, 0.7071, 0.7071, 0.0])] * 3)])
me_cube_024 = bpy.data.meshes.new('Cube.024')
me_cube_024.from_pydata([(-4.5, 4.4, 3.0), (-4.5, 4.4, 4.0), (-4.5, 4.5, 3.0), (-4.5, 4.5, 4.0), (4.5, 4.4, 3.0), (4.5, 4.4, 4.0), (4.5, 4.5, 3.0), (4.5, 4.5, 4.0)], [], [(0, 1, 3, 2), (2, 3, 7, 6), (6, 7, 5, 4), (4, 5, 1, 0), (2, 6, 4, 0), (7, 3, 1, 5)])
_uv = me_cube_024.uv_layers.new(name='UVMap')
_uv.uv.foreach_set('vector', [0.375, 0.0, 0.625, 0.0, 0.625, 0.25, 0.375, 0.25, 0.375, 0.25, 0.625, 0.25, 0.625, 0.5, 0.375, 0.5, 0.375, 0.5, 0.625, 0.5, 0.625, 0.75, 0.375, 0.75, 0.375, 0.75, 0.625, 0.75, 0.625, 1.0, 0.375, 1.0, 0.125, 0.5, 0.375, 0.5, 0.375, 0.75, 0.125, 0.75, 0.625, 0.5, 0.875, 0.5, 0.875, 0.75, 0.625, 0.75])
me_cube_024.update()
me_cube_027 = bpy.data.meshes.new('Cube.027')
me_cube_027.from_pydata([(-4.5, 3.561, 3.919), (4.5, 3.561, 3.919), (-4.5, 3.551, 4.059), (4.5, 3.551, 4.059), (-4.5, 3.501, 4.069), (4.5, 3.501, 4.069), (-4.5, 3.441, 3.919), (4.5, 3.441, 3.919), (-4.5, 3.451, 4.059), (4.5, 3.451, 4.059), (4.44, 4.4, 3.0), (4.45, 4.54, 3.0), (4.5, 4.55, 3.0), (-4.44, 4.4, 3.0), (-4.45, 4.54, 3.0), (-4.5, 4.55, 3.0), (4.44, 4.331, 3.344), (4.45, 4.461, 3.398), (4.5, 4.47, 3.402), (-4.44, 4.331, 3.344), (-4.45, 4.461, 3.398), (-4.5, 4.47, 3.402), (4.44, 4.136, 3.636), (4.45, 4.235, 3.735), (4.5, 4.242, 3.742), (-4.44, 4.136, 3.636), (-4.45, 4.235, 3.735), (-4.5, 4.242, 3.742), (4.44, 3.844, 3.831), (4.45, 3.898, 3.961), (4.5, 3.902, 3.97), (-4.44, 3.844, 3.831), (-4.45, 3.898, 3.961), (-4.5, 3.902, 3.97), (4.44, 3.5, 3.9), (4.45, 3.5, 4.04), (4.5, 3.5, 4.05), (-4.44, 3.5, 3.9), (-4.45, 3.5, 4.04), (-4.5, 3.5, 4.05), (-4.5, 4.3, 2.93), (4.5, 4.3, 2.93), (-4.5, 4.53, 2.95), (4.5, 4.53, 2.95), (-4.5, 4.54, 3.0), (4.5, 4.54, 3.0), (-4.5, 4.39, 3.06), (4.5, 4.39, 3.06), (-4.5, 4.53, 3.05), (4.5, 4.53, 3.05), (4.46, 3.5, 4.0), (-4.44, 4.5, 3.0), (4.46, 3.883, 3.924), (-4.44, 4.424, 3.383), (4.46, 4.207, 3.707), (-4.44, 4.207, 3.707), (4.46, 4.424, 3.383), (-4.44, 3.883, 3.924), (4.46, 4.5, 3.0), (-4.44, 3.5, 4.0), (0.01, 4.207, 3.707), (0.01, 4.424, 3.383), (0.01, 3.5, 4.0), (0.01, 3.883, 3.924), (0.01, 4.5, 3.0)], [], [(0, 2, 3, 1), (2, 4, 5, 3), (6, 7, 9, 8), (8, 9, 5, 4), (15, 21, 20, 14), (12, 11, 17, 18), (14, 20, 19, 13), (11, 10, 16, 17), (21, 27, 26, 20), (18, 17, 23, 24), (20, 26, 25, 19), (17, 16, 22, 23), (26, 32, 31, 25), (23, 22, 28, 29), (27, 33, 32, 26), (24, 23, 29, 30), (33, 39, 38, 32), (30, 29, 35, 36), (32, 38, 37, 31), (29, 28, 34, 35), (40, 42, 43, 41), (42, 44, 45, 43), (46, 47, 49, 48), (48, 49, 45, 44), (61, 60, 54, 56), (63, 62, 50, 52), (60, 63, 52, 54), (64, 61, 56, 58), (51, 53, 61, 64), (55, 57, 63, 60), (57, 59, 62, 63), (53, 55, 60, 61)])
me_cube_027.polygons.foreach_set('use_smooth', [1, 1, 1, 1, 0, 0, 0, 0, 0, 0, 0, 0, 0, 0, 0, 0, 0, 0, 0, 0, 1, 1, 1, 1, 1, 1, 1, 1, 1, 1, 1, 1])
_uv = me_cube_027.uv_layers.new(name='UVMap')
_uv.uv.foreach_set('vector', [0.3874, 0.4507, 0.3874, 0.4428, 0.2172, 0.4428, 0.2172, 0.4507, 0.08395, 0.5021, 0.08395, 0.5071, 0.376, 0.5071, 0.376, 0.5021, 0.3874, 0.4507, 0.2172, 0.4507, 0.2172, 0.4428, 0.3874, 0.4428, 0.08395, 0.5021, 0.376, 0.5021, 0.376, 0.5071, 0.08395, 0.5071, 0.3896, 0.507, 0.3611, 0.507, 0.3605, 0.502, 0.3887, 0.502, 0.103, 0.507, 0.1038, 0.502, 0.1321, 0.502, 0.1315, 0.507, 0.2788, 0.4257, 0.305, 0.4082, 0.3092, 0.4183, 0.2865, 0.4334, 0.1645, 0.4098, 0.1722, 0.402, 0.1949, 0.4172, 0.1907, 0.4273, 0.3611, 0.507, 0.3238, 0.507, 0.3236, 0.502, 0.3605, 0.502, 0.1315, 0.507, 0.1321, 0.502, 0.169, 0.502, 0.1688, 0.507, 0.305, 0.4082, 0.3359, 0.402, 0.3359, 0.413, 0.3092, 0.4183, 0.1907, 0.4273, 0.1949, 0.4172, 0.2216, 0.4225, 0.2216, 0.4334, 0.3359, 0.402, 0.3669, 0.4082, 0.3627, 0.4183, 0.3359, 0.413, 0.2216, 0.4334, 0.2216, 0.4225, 0.2484, 0.4172, 0.2526, 0.4273, 0.3238, 0.507, 0.2835, 0.507, 0.2837, 0.502, 0.3236, 0.502, 0.1688, 0.507, 0.169, 0.502, 0.2089, 0.502, 0.2091, 0.507, 0.2835, 0.507, 0.2463, 0.507, 0.2468, 0.502, 0.2837, 0.502, 0.2091, 0.507, 0.2089, 0.502, 0.2457, 0.502, 0.2463, 0.507, 0.3669, 0.4082, 0.3931, 0.4257, 0.3854, 0.4334, 0.3627, 0.4183, 0.2526, 0.4273, 0.2484, 0.4172, 0.2711, 0.402, 0.2788, 0.4098, 0.3874, 0.4507, 0.3874, 0.4428, 0.2172, 0.4428, 0.2172, 0.4507, 0.08395, 0.5021, 0.08395, 0.5071, 0.376, 0.5071, 0.376, 0.5021, 0.3874, 0.4507, 0.2172, 0.4507, 0.2172, 0.4428, 0.3874, 0.4428, 0.08395, 0.5021, 0.376, 0.5021, 0.376, 0.5071, 0.08395, 0.5071, 0.1485, 0.9622, 0.1013, 0.9622, 0.1013, 0.5953, 0.1485, 0.5953, 0.05405, 0.9622, 0.00684, 0.9622, 0.00684, 0.5953, 0.05405, 0.5953, 0.1013, 0.9622, 0.05405, 0.9622, 0.05405, 0.5953, 0.1013, 0.5953, 0.1957, 0.9622, 0.1485, 0.9622, 0.1485, 0.5953, 0.1957, 0.5953, 0.1937, 0.9162, 0.1465, 0.9162, 0.1465, 0.5497, 0.1937, 0.5497, 0.09931, 0.9162, 0.0521, 0.9162, 0.0521, 0.5497, 0.09931, 0.5497, 0.0521, 0.9162, 0.004887, 0.9162, 0.004886, 0.5497, 0.0521, 0.5497, 0.1465, 0.9162, 0.09931, 0.9162, 0.09931, 0.5497, 0.1465, 0.5497])
me_cube_027.materials.append(mat_material)
me_cube_027.use_mirror_vertex_groups = False
me_cube_027.update()
me_cube_027.normals_split_custom_set([tuple(v) for v in zip(*[iter([2.359e-08, 0.9975, 0.07125, 6.42e-05, 0.9284, 0.3715, 1.425e-06, 0.9284, 0.3715, 2.359e-08, 0.9975, 0.07125, 6.42e-05, 0.9284, 0.3715, -3.49e-08, 4.16e-07, 1.0, -3.49e-08, 4.063e-07, 1.0, 1.425e-06, 0.9284, 0.3715, -2.887e-08, -0.9975, 0.07125, -2.887e-08, -0.9975, 0.07125, 0.0001635, -0.9284, 0.3716, -4.881e-08, -0.9284, 0.3716, -4.881e-08, -0.9284, 0.3716, 0.0001635, -0.9284, 0.3716, -3.49e-08, 4.063e-07, 1.0, -3.49e-08, 4.16e-07, 1.0, 0.1925, 0.9624, 0.1914, 0.1961, 0.906, 0.3752, 0.9208, 0.3604, 0.1492, 0.918, 0.3889, 0.07734, -0.1925, 0.9624, 0.1914, -0.918, 0.3889, 0.07731, -0.9208, 0.3603, 0.1493, -0.1961, 0.906, 0.3752, 0.9181, 0.3888, 0.07732, 0.9208, 0.3603, 0.1492, 0.9975, 0.06584, 0.02724, 0.9974, 0.07124, 0.01417, -0.9181, 0.3888, 0.07732, -0.9974, 0.07124, 0.01417, -0.9975, 0.06582, 0.02728, -0.9208, 0.3603, 0.1493, 0.1961, 0.9059, 0.3753, 0.1961, 0.6934, 0.6933, 0.9208, 0.2758, 0.2757, 0.9208, 0.3604, 0.1492, -0.1961, 0.9059, 0.3753, -0.9208, 0.3603, 0.1493, -0.9208, 0.2758, 0.2758, -0.1961, 0.6934, 0.6933, 0.9208, 0.3603, 0.1492, 0.9208, 0.2758, 0.2758, 0.9975, 0.0504, 0.05036, 0.9975, 0.06583, 0.02725, -0.9208, 0.3603, 0.1493, -0.9975, 0.06583, 0.02725, -0.9975, 0.0504, 0.05036, -0.9208, 0.2758, 0.2758, 0.9208, 0.2758, 0.2758, 0.9208, 0.1492, 0.3603, 0.9975, 0.02729, 0.06581, 0.9975, 0.05036, 0.0504, -0.9208, 0.2758, 0.2758, -0.9975, 0.05036, 0.0504, -0.9975, 0.02729, 0.06581, -0.9208, 0.1492, 0.3603, 0.1961, 0.6934, 0.6934, 0.1961, 0.3753, 0.9059, 0.9208, 0.1493, 0.3603, 0.9208, 0.2758, 0.2758, -0.1961, 0.6933, 0.6934, -0.9208, 0.2757, 0.2758, -0.9208, 0.1492, 0.3603, -0.1961, 0.3753, 0.9059, 0.1961, 0.3752, 0.906, 0.1925, 0.1914, 0.9624, 0.918, 0.07731, 0.3889, 0.9208, 0.1493, 0.3603, -0.1961, 0.3752, 0.906, -0.9208, 0.1492, 0.3604, -0.918, 0.07734, 0.3889, -0.1925, 0.1914, 0.9624, 0.9208, 0.1493, 0.3603, 0.9181, 0.07732, 0.3888, 0.9974, 0.01417, 0.07124, 0.9975, 0.02724, 0.06584, -0.9208, 0.1492, 0.3603, -0.9975, 0.02724, 0.06584, -0.9974, 0.01417, 0.07124, -0.9181, 0.07732, 0.3888, 0.0, 0.08663, -0.9962, 6.403e-05, 0.3795, -0.9252, 8.266e-07, 0.3795, -0.9252, 0.0, 0.08663, -0.9962, 6.403e-05, 0.3795, -0.9252, -5.381e-08, 1.0, -9.674e-09, -5.381e-08, 1.0, 9.674e-09, 8.266e-07, 0.3795, -0.9252, -5.19e-08, 0.07125, 0.9975, -5.19e-08, 0.07125, 0.9975, -1.766e-08, 0.3716, 0.9284, -8.184e-08, 0.3716, 0.9284, -8.184e-08, 0.3716, 0.9284, -1.766e-08, 0.3716, 0.9284, -5.381e-08, 1.0, 9.674e-09, -5.381e-08, 1.0, -9.674e-09, 0.0, 0.9239, 0.3827, 0.0, 0.7071, 0.7071, 0.0, 0.7071, 0.7071, 0.0, 0.9239, 0.3827, 0.0, 0.3827, 0.9239, 0.0, 0.1951, 0.9808, 0.0, 0.1951, 0.9808, 0.0, 0.3827, 0.9239, 0.0, 0.7071, 0.7071, 0.0, 0.3827, 0.9239, 0.0, 0.3827, 0.9239, 0.0, 0.7071, 0.7071, 0.0, 0.9808, 0.1951, 0.0, 0.9239, 0.3827, 0.0, 0.9239, 0.3827, 0.0, 0.9808, 0.1951, 0.0, 0.9808, 0.1951, 0.0, 0.9239, 0.3827, 0.0, 0.9239, 0.3827, 0.0, 0.9808, 0.1951, 0.0, 0.7071, 0.7071, 0.0, 0.3827, 0.9239, 0.0, 0.3827, 0.9239, 0.0, 0.7071, 0.7071, 0.0, 0.3827, 0.9239, 0.0, 0.1951, 0.9808, 0.0, 0.1951, 0.9808, 0.0, 0.3827, 0.9239, 0.0, 0.9239, 0.3827, 0.0, 0.7071, 0.7071, 0.0, 0.7071, 0.7071, 0.0, 0.9239, 0.3827])] * 3)])
me_cube_029 = bpy.data.meshes.new('Cube.029')
me_cube_029.from_pydata([(-4.5, 4.5, 3.0), (-4.5, 4.19, 3.69), (-4.5, 4.4, 3.4), (-4.5, 4.2, 3.7), (4.5, 4.5, 3.0), (4.5, 4.19, 3.69), (4.5, 4.4, 3.4), (4.5, 4.2, 3.7)], [], [(0, 1, 3, 2), (2, 3, 7, 6), (6, 7, 5, 4), (4, 5, 1, 0), (2, 6, 4, 0), (7, 3, 1, 5)])
_uv = me_cube_029.uv_layers.new(name='UVMap')
_uv.uv.foreach_set('vector', [0.375, 0.0, 0.625, 0.0, 0.625, 0.25, 0.375, 0.25, 0.375, 0.25, 0.625, 0.25, 0.625, 0.5, 0.375, 0.5, 0.375, 0.5, 0.625, 0.5, 0.625, 0.75, 0.375, 0.75, 0.375, 0.75, 0.625, 0.75, 0.625, 1.0, 0.375, 1.0, 0.125, 0.5, 0.375, 0.5, 0.375, 0.75, 0.125, 0.75, 0.625, 0.5, 0.875, 0.5, 0.875, 0.75, 0.625, 0.75])
me_cube_029.update()
me_cube_030 = bpy.data.meshes.new('Cube.030')
me_cube_030.from_pydata([(-4.5, 3.5, 4.0), (-4.5, 4.19, 3.69), (-4.5, 3.9, 3.9), (-4.5, 4.2, 3.7), (4.5, 3.5, 4.0), (4.5, 4.19, 3.69), (4.5, 3.9, 3.9), (4.5, 4.2, 3.7)], [], [(0, 2, 3, 1), (2, 6, 7, 3), (6, 4, 5, 7), (4, 0, 1, 5), (2, 0, 4, 6), (7, 5, 1, 3)])
_uv = me_cube_030.uv_layers.new(name='UVMap')
_uv.uv.foreach_set('vector', [0.375, 0.0, 0.375, 0.25, 0.625, 0.25, 0.625, 0.0, 0.375, 0.25, 0.375, 0.5, 0.625, 0.5, 0.625, 0.25, 0.375, 0.5, 0.375, 0.75, 0.625, 0.75, 0.625, 0.5, 0.375, 0.75, 0.375, 1.0, 0.625, 1.0, 0.625, 0.75, 0.125, 0.5, 0.125, 0.75, 0.375, 0.75, 0.375, 0.5, 0.625, 0.5, 0.625, 0.75, 0.875, 0.75, 0.875, 0.5])
me_cube_030.update()
me_cube_037 = bpy.data.meshes.new('Cube.037')
me_cube_037.from_pydata([(-3.4, 3.561, 3.919), (4.5, 3.561, 3.919), (-3.4, 3.551, 4.059), (4.5, 3.551, 4.059), (-3.4, 3.501, 4.069), (4.5, 3.501, 4.069), (-3.4, 3.441, 3.919), (4.5, 3.441, 3.919), (-3.4, 3.451, 4.059), (4.5, 3.451, 4.059), (4.44, 4.4, 3.0), (4.45, 4.54, 3.0), (4.5, 4.55, 3.0), (4.44, 4.331, 3.344), (4.45, 4.461, 3.398), (4.5, 4.47, 3.402), (-4.41, 4.47, 3.344), (-4.42, 4.471, 3.398), (-4.47, 4.47, 3.402), (4.44, 4.136, 3.636), (4.45, 4.235, 3.735), (4.5, 4.242, 3.742), (-4.18, 4.242, 3.636), (-4.19, 4.245, 3.735), (-4.242, 4.242, 3.742), (4.44, 3.844, 3.831), (4.45, 3.898, 3.961), (4.5, 3.902, 3.97), (-3.84, 3.904, 3.831), (-3.85, 3.908, 3.961), (-3.902, 3.902, 3.97), (4.44, 3.5, 3.9), (4.45, 3.5, 4.04), (4.5, 3.5, 4.05), (-3.44, 3.5, 3.9), (-3.45, 3.5, 4.04), (-3.5, 3.5, 4.05), (-4.3, 4.3, 2.93), (4.5, 4.3, 2.93), (-4.3, 4.53, 2.95), (4.5, 4.53, 2.95), (-4.3, 4.54, 3.0), (4.5, 4.54, 3.0), (-4.3, 4.39, 3.06), (4.5, 4.39, 3.06), (-4.3, 4.53, 3.05), (4.5, 4.53, 3.05), (4.46, 3.5, 4.0), (4.46, 3.883, 3.924), (4.46, 4.207, 3.707), (4.46, 4.424, 3.383), (4.46, 4.5, 3.0), (0.01, 4.207, 3.707), (0.01, 4.424, 3.383), (0.01, 3.5, 4.0), (0.01, 3.883, 3.924), (0.01, 4.5, 3.0), (-4.41, 4.424, 3.383), (-3.87, 3.883, 3.924), (-4.41, 4.5, 3.0), (-4.2, 4.207, 3.707), (-3.49, 3.5, 4.0)], [], [(0, 2, 3, 1), (2, 4, 5, 3), (6, 7, 9, 8), (8, 9, 5, 4), (12, 11, 14, 15), (11, 10, 13, 14), (18, 24, 23, 17), (15, 14, 20, 21), (17, 23, 22, 16), (14, 13, 19, 20), (23, 29, 28, 22), (20, 19, 25, 26), (24, 30, 29, 23), (21, 20, 26, 27), (30, 36, 35, 29), (27, 26, 32, 33), (29, 35, 34, 28), (26, 25, 31, 32), (37, 39, 40, 38), (39, 41, 42, 40), (43, 44, 46, 45), (45, 46, 42, 41), (53, 52, 49, 50), (55, 54, 47, 48), (52, 55, 48, 49), (56, 53, 50, 51), (59, 57, 53, 56), (60, 58, 55, 52), (58, 61, 54, 55), (57, 60, 52, 53)])
me_cube_037.polygons.foreach_set('use_smooth', [1, 1, 1, 1, 0, 0, 0, 0, 0, 0, 0, 0, 0, 0, 0, 0, 0, 0, 1, 1, 1, 1, 1, 1, 1, 1, 1, 1, 1, 1])
_uv = me_cube_037.uv_layers.new(name='UVMap')
_uv.uv.foreach_set('vector', [0.3874, 0.4507, 0.3874, 0.4428, 0.2172, 0.4428, 0.2172, 0.4507, 0.08395, 0.5021, 0.08395, 0.5071, 0.376, 0.5071, 0.376, 0.5021, 0.3874, 0.4507, 0.2172, 0.4507, 0.2172, 0.4428, 0.3874, 0.4428, 0.08395, 0.5021, 0.376, 0.5021, 0.376, 0.5071, 0.08395, 0.5071, 0.103, 0.507, 0.1038, 0.502, 0.1321, 0.502, 0.1315, 0.507, 0.1645, 0.4098, 0.1722, 0.402, 0.1949, 0.4172, 0.1907, 0.4273, 0.3611, 0.507, 0.3238, 0.507, 0.3236, 0.502, 0.3605, 0.502, 0.1315, 0.507, 0.1321, 0.502, 0.169, 0.502, 0.1688, 0.507, 0.305, 0.4082, 0.3359, 0.402, 0.3359, 0.413, 0.3092, 0.4183, 0.1907, 0.4273, 0.1949, 0.4172, 0.2216, 0.4225, 0.2216, 0.4334, 0.3359, 0.402, 0.3669, 0.4082, 0.3627, 0.4183, 0.3359, 0.413, 0.2216, 0.4334, 0.2216, 0.4225, 0.2484, 0.4172, 0.2526, 0.4273, 0.3238, 0.507, 0.2835, 0.507, 0.2837, 0.502, 0.3236, 0.502, 0.1688, 0.507, 0.169, 0.502, 0.2089, 0.502, 0.2091, 0.507, 0.2835, 0.507, 0.2463, 0.507, 0.2468, 0.502, 0.2837, 0.502, 0.2091, 0.507, 0.2089, 0.502, 0.2457, 0.502, 0.2463, 0.507, 0.3669, 0.4082, 0.3931, 0.4257, 0.3854, 0.4334, 0.3627, 0.4183, 0.2526, 0.4273, 0.2484, 0.4172, 0.2711, 0.402, 0.2788, 0.4098, 0.3874, 0.4507, 0.3874, 0.4428, 0.2172, 0.4428, 0.2172, 0.4507, 0.08395, 0.5021, 0.08395, 0.5071, 0.376, 0.5071, 0.376, 0.5021, 0.3874, 0.4507, 0.2172, 0.4507, 0.2172, 0.4428, 0.3874, 0.4428, 0.08395, 0.5021, 0.376, 0.5021, 0.376, 0.5071, 0.08395, 0.5071, 0.1485, 0.9622, 0.1013, 0.9622, 0.1013, 0.5953, 0.1485, 0.5953, 0.05405, 0.9622, 0.00684, 0.9622, 0.00684, 0.5953, 0.05405, 0.5953, 0.1013, 0.9622, 0.05405, 0.9622, 0.05405, 0.5953, 0.1013, 0.5953, 0.1957, 0.9622, 0.1485, 0.9622, 0.1485, 0.5953, 0.1957, 0.5953, 0.1937, 0.92, 0.1465, 0.92, 0.1465, 0.5497, 0.1937, 0.5497, 0.09931, 0.9024, 0.0521, 0.8747, 0.0521, 0.5497, 0.09931, 0.5497, 0.0521, 0.8747, 0.004887, 0.8429, 0.004886, 0.5497, 0.0521, 0.5497, 0.1465, 0.92, 0.09931, 0.9024, 0.09931, 0.5497, 0.1465, 0.5497])
me_cube_037.materials.append(mat_material)
me_cube_037.use_mirror_vertex_groups = False
me_cube_037.update()
me_cube_037.normals_split_custom_set([tuple(v) for v in zip(*[iter([2.688e-08, 0.9975, 0.07125, -0.0001284, 0.9284, 0.3716, 1.423e-06, 0.9284, 0.3716, 2.688e-08, 0.9975, 0.07125, -0.0001284, 0.9284, 0.3716, -3.976e-08, -4.45e-07, 1.0, -3.976e-08, -4.547e-07, 1.0, 1.423e-06, 0.9284, 0.3716, -3.289e-08, -0.9975, 0.07125, -3.289e-08, -0.9975, 0.07125, -2.623e-09, -0.9284, 0.3717, -5.56e-08, -0.9284, 0.3717, -5.56e-08, -0.9284, 0.3717, -2.623e-09, -0.9284, 0.3717, -3.976e-08, -4.547e-07, 1.0, -3.976e-08, -4.45e-07, 1.0, -0.1925, 0.9624, 0.1914, -0.918, 0.3889, 0.07731, -0.9208, 0.3603, 0.1493, -0.1961, 0.906, 0.3751, -0.9181, 0.3888, 0.0773, -0.9974, 0.07124, 0.01417, -0.9975, 0.06582, 0.02728, -0.9208, 0.3602, 0.1492, -0.01169, 0.9267, 0.3756, 0.079, 0.7231, 0.6862, 0.8165, 0.5694, 0.09541, 0.7603, 0.6492, -0.02383, -0.1961, 0.9059, 0.3754, -0.9208, 0.3603, 0.1493, -0.9208, 0.2758, 0.2758, -0.1961, 0.6935, 0.6933, 0.4457, 0.8428, 0.3019, 0.5095, 0.7781, 0.3674, 0.6612, 0.7468, 0.07226, 0.6413, 0.7647, 0.06296, -0.9208, 0.3602, 0.1492, -0.9975, 0.06583, 0.02725, -0.9975, 0.0504, 0.05036, -0.9208, 0.2757, 0.2757, 0.5397, 0.777, 0.324, 0.6126, 0.7044, 0.3586, 0.7016, 0.7113, 0.04144, 0.6818, 0.7307, 0.03613, -0.9208, 0.2757, 0.2757, -0.9975, 0.05036, 0.0504, -0.9975, 0.02729, 0.06581, -0.9208, 0.1492, 0.3602, 0.01372, 0.7398, 0.6726, 0.1404, 0.4471, 0.8834, 0.8, 0.5687, 0.1912, 0.7253, 0.6786, 0.1158, -0.1961, 0.6933, 0.6935, -0.9208, 0.2757, 0.2758, -0.9208, 0.1492, 0.3603, -0.1961, 0.3754, 0.9059, 0.08623, 0.5002, 0.8616, 0.1552, 0.3361, 0.929, 0.7884, 0.5426, 0.29, 0.7354, 0.6363, 0.2329, -0.1961, 0.3751, 0.906, -0.9208, 0.1492, 0.3604, -0.918, 0.07734, 0.3889, -0.1925, 0.1914, 0.9624, 0.5969, 0.7207, 0.3525, 0.6193, 0.696, 0.3634, 0.7079, 0.705, 0.04321, 0.6981, 0.7148, 0.04099, -0.9208, 0.1492, 0.3603, -0.9975, 0.02724, 0.06584, -0.9974, 0.01417, 0.07124, -0.9181, 0.0773, 0.3888, 0.0, 0.08663, -0.9962, -5.075e-08, 0.3796, -0.9252, 8.255e-07, 0.3796, -0.9252, 0.0, 0.08663, -0.9962, -5.075e-08, 0.3796, -0.9252, -5.503e-08, 1.0, -9.674e-09, -5.503e-08, 1.0, 9.674e-09, 8.255e-07, 0.3796, -0.9252, -5.308e-08, 0.07125, 0.9975, -5.308e-08, 0.07125, 0.9975, -1.874e-08, 0.3717, 0.9284, -8.369e-08, 0.3717, 0.9284, -8.369e-08, 0.3717, 0.9284, -1.874e-08, 0.3717, 0.9284, -5.503e-08, 1.0, 9.674e-09, -5.503e-08, 1.0, -9.674e-09, 0.0, 0.9239, 0.3827, 0.0, 0.7071, 0.7071, 0.0, 0.7071, 0.7071, 0.0, 0.9239, 0.3827, 0.0, 0.3827, 0.9239, 0.0, 0.1951, 0.9808, 0.0, 0.1951, 0.9808, 0.0, 0.3827, 0.9239, 0.0, 0.7071, 0.7071, 0.0, 0.3827, 0.9239, 0.0, 0.3827, 0.9239, 0.0, 0.7071, 0.7071, 0.0, 0.9808, 0.1951, 0.0, 0.9239, 0.3827, 0.0, 0.9239, 0.3827, 0.0, 0.9808, 0.1951, 0.0, 0.9808, 0.1951, 6.147e-07, 0.9239, 0.3827, 0.0, 0.9239, 0.3827, 0.0, 0.9808, 0.1951, -9.835e-07, 0.7071, 0.7071, -7.145e-06, 0.3827, 0.9239, 0.0, 0.3827, 0.9239, 0.0, 0.7071, 0.7071, -7.145e-06, 0.3827, 0.9239, 0.0, 0.1951, 0.9808, 0.0, 0.1951, 0.9808, 0.0, 0.3827, 0.9239, 6.147e-07, 0.9239, 0.3827, -9.835e-07, 0.7071, 0.7071, 0.0, 0.7071, 0.7071, 0.0, 0.9239, 0.3827])] * 3)])
me_cube_038 = bpy.data.meshes.new('Cube.038')
me_cube_038.from_pydata([(4.5, 4.5, 3.0), (4.5, 4.19, 3.69), (4.5, 4.4, 3.4), (4.5, 4.2, 3.7), (-4.2, 4.2, 3.7), (-4.4, 4.4, 3.4), (-4.19, 4.19, 3.69), (-4.5, 4.5, 3.0)], [], [(4, 3, 2, 5), (2, 3, 1, 0), (7, 0, 1, 6), (5, 2, 0, 7), (6, 1, 3, 4), (4, 5, 7, 6)])
_uv = me_cube_038.uv_layers.new(name='UVMap')
_uv.uv.foreach_set('vector', [0.625, 0.2583, 0.625, 0.5, 0.375, 0.5, 0.375, 0.2528, 0.375, 0.5, 0.625, 0.5, 0.625, 0.75, 0.375, 0.75, 0.375, 1.0, 0.375, 0.75, 0.625, 0.75, 0.625, 0.9914, 0.1278, 0.5, 0.375, 0.5, 0.375, 0.75, 0.125, 0.75, 0.8664, 0.75, 0.625, 0.75, 0.625, 0.5, 0.8667, 0.5, 0.5219, 0.6536, 0.5125, 0.6497, 0.5, 0.6477, 0.5216, 0.6538])
me_cube_038.update()
me_cube_039 = bpy.data.meshes.new('Cube.039')
me_cube_039.from_pydata([(4.5, 3.5, 4.0), (4.5, 4.19, 3.69), (4.5, 3.9, 3.9), (4.5, 4.2, 3.7), (-3.9, 3.9, 3.9), (-4.2, 4.2, 3.7), (-3.5, 3.5, 4.0), (-4.19, 4.19, 3.69)], [], [(4, 2, 3, 5), (2, 0, 1, 3), (7, 1, 0, 6), (6, 0, 2, 4), (5, 3, 1, 7), (6, 4, 5, 7)])
_uv = me_cube_039.uv_layers.new(name='UVMap')
_uv.uv.foreach_set('vector', [0.375, 0.2667, 0.375, 0.5, 0.625, 0.5, 0.625, 0.2583, 0.375, 0.5, 0.375, 0.75, 0.625, 0.75, 0.625, 0.5, 0.625, 0.9914, 0.625, 0.75, 0.375, 0.75, 0.375, 0.9722, 0.1528, 0.75, 0.375, 0.75, 0.375, 0.5, 0.1417, 0.5, 0.8667, 0.5, 0.625, 0.5, 0.625, 0.75, 0.8664, 0.75, 0.5312, 0.6674, 0.5281, 0.6595, 0.5219, 0.6536, 0.5216, 0.6538])
me_cube_039.update()
me_cube_033 = bpy.data.meshes.new('Cube.033')
me_cube_033.from_pydata([(-4.55, 4.1, 0.1), (-4.55, 4.1, 3.0), (-4.6, 4.4, 0.1), (-4.6, 4.4, 3.0), (-4.1, 4.55, 0.1), (-4.1, 4.55, 3.0), (-4.4, 4.6, 0.1), (-4.4, 4.6, 3.0), (-4.45, 4.1, 0.1), (-4.45, 4.1, 3.0), (-4.1, 4.45, 0.1), (-4.1, 4.45, 3.0), (-4.568, 4.073, 0.02), (-4.623, 4.403, 0.02), (-4.073, 4.568, 0.02), (-4.403, 4.623, 0.02), (-4.458, 4.073, 0.02), (-4.073, 4.458, 0.02), (-4.073, 4.458, 0.08), (-4.458, 4.073, 0.08), (-4.403, 4.623, 0.08), (-4.073, 4.568, 0.08), (-4.623, 4.403, 0.08), (-4.568, 4.073, 0.08), (-4.55, 4.1, 7.451e-09), (-4.6, 4.4, 7.451e-09), (-4.1, 4.55, 7.451e-09), (-4.4, 4.6, 7.451e-09), (-4.45, 4.1, 7.451e-09), (-4.1, 4.45, 7.451e-09)], [], [(0, 1, 3, 2), (2, 3, 7, 6), (6, 7, 5, 4), (1, 0, 8, 9), (4, 5, 11, 10), (22, 20, 15, 13), (2, 6, 20, 22), (4, 10, 18, 21), (6, 4, 21, 20), (8, 0, 23, 19), (0, 2, 22, 23), (20, 21, 14, 15), (21, 18, 17, 14), (23, 22, 13, 12), (19, 23, 12, 16), (26, 14, 17, 29), (16, 12, 24, 28), (15, 14, 26, 27), (13, 15, 27, 25), (12, 13, 25, 24)])
me_cube_033.polygons.foreach_set('use_smooth', [True] * 20)
_uv = me_cube_033.uv_layers.new(name='UVMap')
_uv.uv.foreach_set('vector', [0.3921, 0.4118, 0.1606, 0.4118, 0.1606, 0.3946, 0.3921, 0.3946, 0.3921, 0.4337, 0.1606, 0.4337, 0.1606, 0.4118, 0.3921, 0.4118, 0.3921, 0.3946, 0.1606, 0.3946, 0.1606, 0.3773, 0.3921, 0.3773, 0.1606, 0.4118, 0.3921, 0.4118, 0.3921, 0.4118, 0.1606, 0.4118, 0.3921, 0.3773, 0.1606, 0.3773, 0.1606, 0.3773, 0.3921, 0.3773, 0.3921, 0.4337, 0.3921, 0.4118, 0.3921, 0.4118, 0.3921, 0.4337, 0.3921, 0.4337, 0.3921, 0.4118, 0.3921, 0.4118, 0.3921, 0.4337, 0.3921, 0.3773, 0.3921, 0.3773, 0.3921, 0.3773, 0.3921, 0.3773, 0.3921, 0.3946, 0.3921, 0.3773, 0.3921, 0.3773, 0.3921, 0.3946, 0.3921, 0.4118, 0.3921, 0.4118, 0.3921, 0.4118, 0.3921, 0.4118, 0.3921, 0.4118, 0.3921, 0.3946, 0.3921, 0.3946, 0.3921, 0.4118, 0.3921, 0.3946, 0.3921, 0.3773, 0.3921, 0.3773, 0.3921, 0.3946, 0.3921, 0.3773, 0.3921, 0.3773, 0.3921, 0.3773, 0.3921, 0.3773, 0.3921, 0.4118, 0.3921, 0.3946, 0.3921, 0.3946, 0.3921, 0.4118, 0.3921, 0.4118, 0.3921, 0.4118, 0.3921, 0.4118, 0.3921, 0.4118, 0.0, 0.0, 0.3921, 0.3773, 0.3921, 0.3773, 0.0, 0.0, 0.3921, 0.4118, 0.3921, 0.4118, 0.0, 0.0, 0.0, 0.0, 0.3921, 0.3946, 0.3921, 0.3773, 0.0, 0.0, 0.0, 0.0, 0.3921, 0.4337, 0.3921, 0.3946, 0.0, 0.0, 0.0, 0.0, 0.3921, 0.4118, 0.3921, 0.4337, 0.0, 0.0, 0.0, 0.0])
me_cube_033.materials.append(mat_material)
me_cube_033.update()
me_cube_035 = bpy.data.meshes.new('Cube.035')
me_cube_035.from_pydata([(-4.55, 4.1, 3.0), (-4.55, 4.1, 4.0), (-4.6, 4.4, 3.0), (-4.6, 4.4, 4.0), (-4.1, 4.55, 3.0), (-4.1, 4.55, 4.0), (-4.4, 4.6, 3.0), (-4.4, 4.6, 4.0), (-4.45, 4.1, 3.0), (-4.45, 4.1, 4.0), (-4.1, 4.45, 3.0), (-4.1, 4.45, 4.0)], [], [(0, 1, 3, 2), (2, 3, 7, 6), (6, 7, 5, 4), (1, 0, 8, 9), (4, 5, 11, 10)])
_uv = me_cube_035.uv_layers.new(name='UVMap')
_uv.uv.foreach_set('vector', [0.3921, 0.4118, 0.1606, 0.4118, 0.1606, 0.3946, 0.3921, 0.3946, 0.3921, 0.4337, 0.1606, 0.4337, 0.1606, 0.4118, 0.3921, 0.4118, 0.3921, 0.3946, 0.1606, 0.3946, 0.1606, 0.3773, 0.3921, 0.3773, 0.1606, 0.4118, 0.3921, 0.4118, 0.3921, 0.4118, 0.1606, 0.4118, 0.3921, 0.3773, 0.1606, 0.3773, 0.1606, 0.3773, 0.3921, 0.3773])
me_cube_035.materials.append(mat_material)
me_cube_035.update()
me_cube_036 = bpy.data.meshes.new('Cube.036')
me_cube_036.from_pydata([(-4.55, 4.1, 3.0), (-4.522, 4.128, 4.02), (-4.6, 4.4, 3.0), (-4.564, 4.384, 4.02), (-4.1, 4.55, 3.0), (-4.128, 4.522, 4.02), (-4.4, 4.6, 3.0), (-4.384, 4.564, 4.02), (-4.45, 4.1, 3.0), (-4.481, 4.128, 4.02), (-4.1, 4.45, 3.0), (-4.128, 4.481, 4.02), (-3.567, 3.307, 3.8), (-3.531, 3.347, 4.12), (-3.597, 3.497, 3.8), (-3.552, 3.482, 4.12), (-3.307, 3.567, 3.8), (-3.347, 3.531, 4.12), (-3.497, 3.597, 3.8), (-3.482, 3.552, 4.12), (-3.437, 3.307, 3.8), (-3.458, 3.347, 4.12), (-3.307, 3.437, 3.8), (-3.347, 3.458, 4.12), (-4.55, 4.1, 4.0), (-4.6, 4.4, 4.0), (-4.4, 4.6, 4.0), (-4.1, 4.55, 4.0), (-4.45, 4.1, 4.0), (-4.1, 4.45, 4.0), (-3.567, 3.307, 4.1), (-3.597, 3.497, 4.1), (-3.497, 3.597, 4.1), (-3.307, 3.567, 4.1), (-3.437, 3.307, 4.1), (-3.307, 3.437, 4.1), (-4.562, 4.434, 2.7), (-4.434, 4.562, 2.7), (-4.562, 4.434, 3.5), (-4.434, 4.562, 3.5), (-4.621, 4.544, 3.46), (-4.621, 4.544, 2.74), (-4.544, 4.621, 2.74), (-4.544, 4.621, 3.46)], [], [(0, 24, 25, 2), (2, 25, 26, 6), (6, 26, 27, 4), (24, 0, 8, 28), (4, 27, 29, 10), (8, 10, 29, 28), (1, 9, 11, 5, 7, 3), (12, 30, 31, 14), (14, 31, 32, 18), (18, 32, 33, 16), (30, 12, 20, 34), (16, 33, 35, 22), (20, 22, 35, 34), (13, 21, 23, 17, 19, 15), (1, 3, 25, 24), (3, 7, 26, 25), (7, 5, 27, 26), (9, 1, 24, 28), (5, 11, 29, 27), (11, 9, 28, 29), (13, 15, 31, 30), (15, 19, 32, 31), (19, 17, 33, 32), (21, 13, 30, 34), (17, 23, 35, 33), (23, 21, 34, 35), (41, 40, 43, 42), (39, 37, 42, 43), (37, 36, 41, 42), (38, 39, 43, 40), (36, 38, 40, 41)])
_uv = me_cube_036.uv_layers.new(name='UVMap')
_uv.uv.foreach_set('vector', [0.3921, 0.4118, 0.1606, 0.4118, 0.1606, 0.3946, 0.3921, 0.3946, 0.3921, 0.4337, 0.1606, 0.4337, 0.1606, 0.4118, 0.3921, 0.4118, 0.3921, 0.3946, 0.1606, 0.3946, 0.1606, 0.3773, 0.3921, 0.3773, 0.1606, 0.4118, 0.3921, 0.4118, 0.3921, 0.4118, 0.1606, 0.4118, 0.3921, 0.3773, 0.1606, 0.3773, 0.1606, 0.3773, 0.3921, 0.3773, 0.3921, 0.4118, 0.3921, 0.3773, 0.1606, 0.3773, 0.1606, 0.4118, 0.1606, 0.4127, 0.1606, 0.4113, 0.1606, 0.3814, 0.1606, 0.3811, 0.1606, 0.3968, 0.1606, 0.4245, 0.3921, 0.4118, 0.1606, 0.4118, 0.1606, 0.3946, 0.3921, 0.3946, 0.3921, 0.4337, 0.1606, 0.4337, 0.1606, 0.4118, 0.3921, 0.4118, 0.3921, 0.3946, 0.1606, 0.3946, 0.1606, 0.3773, 0.3921, 0.3773, 0.1606, 0.4118, 0.3921, 0.4118, 0.3921, 0.4118, 0.1606, 0.4118, 0.3921, 0.3773, 0.1606, 0.3773, 0.1606, 0.3773, 0.3921, 0.3773, 0.3921, 0.4118, 0.3921, 0.3773, 0.1606, 0.3773, 0.1606, 0.4118, 0.1606, 0.4123, 0.1606, 0.4076, 0.1606, 0.3861, 0.1606, 0.3841, 0.1606, 0.3995, 0.1606, 0.4185, 0.1606, 0.4127, 0.1606, 0.4245, 0.1606, 0.4337, 0.1606, 0.4118, 0.1606, 0.4245, 0.1606, 0.3968, 0.1606, 0.3946, 0.1606, 0.4337, 0.1606, 0.3968, 0.1606, 0.3811, 0.1606, 0.3773, 0.1606, 0.3946, 0.1606, 0.4113, 0.1606, 0.4127, 0.1606, 0.4118, 0.1606, 0.4118, 0.1606, 0.3811, 0.1606, 0.3814, 0.1606, 0.3773, 0.1606, 0.3773, 0.1606, 0.3814, 0.1606, 0.4113, 0.1606, 0.4118, 0.1606, 0.3773, 0.1606, 0.4123, 0.1606, 0.4185, 0.1606, 0.4337, 0.1606, 0.4118, 0.1606, 0.4185, 0.1606, 0.3995, 0.1606, 0.3946, 0.1606, 0.4337, 0.1606, 0.3995, 0.1606, 0.3841, 0.1606, 0.3773, 0.1606, 0.3946, 0.1606, 0.4076, 0.1606, 0.4123, 0.1606, 0.4118, 0.1606, 0.4118, 0.1606, 0.3841, 0.1606, 0.3861, 0.1606, 0.3773, 0.1606, 0.3773, 0.1606, 0.3861, 0.1606, 0.4076, 0.1606, 0.4118, 0.1606, 0.3773, 0.3921, 0.4337, 0.1606, 0.4337, 0.1606, 0.4118, 0.3921, 0.4118, 0.1606, 0.4118, 0.3921, 0.4118, 0.4018, 0.4118, 0.1509, 0.4118, 0.3921, 0.4118, 0.3921, 0.4337, 0.3921, 0.4339, 0.3921, 0.4116, 0.1606, 0.4337, 0.1606, 0.4118, 0.1606, 0.4116, 0.1606, 0.4339, 0.3921, 0.4337, 0.1606, 0.4337, 0.1509, 0.4337, 0.4018, 0.4337])
me_cube_036.materials.append(mat_material)
me_cube_036.update()
me_cube_044 = bpy.data.meshes.new('Cube.044')
me_cube_044.from_pydata([(-4.55, 4.1, 3.0), (-4.522, 4.128, 4.02), (-4.6, 4.4, 3.0), (-4.564, 4.384, 4.02), (-4.1, 4.55, 3.0), (-4.128, 4.522, 4.02), (-4.4, 4.6, 3.0), (-4.384, 4.564, 4.02), (-4.45, 4.1, 3.0), (-4.481, 4.128, 4.02), (-4.1, 4.45, 3.0), (-4.128, 4.481, 4.02), (-3.567, 3.307, 3.8), (-3.531, 3.347, 4.12), (-3.597, 3.497, 3.8), (-3.552, 3.482, 4.12), (-3.307, 3.567, 3.8), (-3.347, 3.531, 4.12), (-3.497, 3.597, 3.8), (-3.482, 3.552, 4.12), (-3.437, 3.307, 3.8), (-3.458, 3.347, 4.12), (-3.307, 3.437, 3.8), (-3.347, 3.458, 4.12), (-4.55, 4.1, 4.0), (-4.6, 4.4, 4.0), (-4.4, 4.6, 4.0), (-4.1, 4.55, 4.0), (-4.45, 4.1, 4.0), (-4.1, 4.45, 4.0), (-3.567, 3.307, 4.1), (-3.597, 3.497, 4.1), (-3.497, 3.597, 4.1), (-3.307, 3.567, 4.1), (-3.437, 3.307, 4.1), (-3.307, 3.437, 4.1), (-4.562, 4.434, 2.7), (-4.434, 4.562, 2.7), (-4.562, 4.434, 3.5), (-4.434, 4.562, 3.5), (-4.621, 4.544, 3.46), (-4.621, 4.544, 2.74), (-4.544, 4.621, 2.74), (-4.544, 4.621, 3.46), (-4.5, 3.561, 3.919), (-4.5, 3.551, 4.059), (-4.5, 3.501, 4.069), (-4.5, 3.441, 3.919), (-4.5, 3.451, 4.059), (-4.44, 4.136, 3.636), (-4.45, 4.235, 3.735), (-4.5, 4.242, 3.742), (-4.44, 3.844, 3.831), (-4.45, 3.898, 3.961), (-4.5, 3.902, 3.97), (-4.44, 3.5, 3.9), (-4.45, 3.5, 4.04), (-4.5, 3.5, 4.05), (-4.46, 3.5, 4.0), (-4.46, 3.883, 3.924), (-4.46, 4.207, 3.707), (-4.46, 4.424, 3.383), (-4.424, 4.424, 3.383), (-3.5, 3.5, 4.0), (-3.5, 3.561, 3.919), (-3.5, 3.551, 4.059), (-3.5, 3.501, 4.069), (-3.5, 3.441, 3.919), (-3.5, 3.451, 4.059), (-3.561, 4.5, 3.919), (-3.551, 4.5, 4.059), (-3.501, 4.5, 4.069), (-3.441, 4.5, 3.919), (-3.451, 4.5, 4.059), (-4.136, 4.44, 3.636), (-4.235, 4.45, 3.735), (-4.242, 4.5, 3.742), (-3.844, 4.44, 3.831), (-3.898, 4.45, 3.961), (-3.902, 4.5, 3.97), (-3.5, 4.44, 3.9), (-3.5, 4.45, 4.04), (-3.5, 4.5, 4.05), (-3.5, 4.46, 4.0), (-3.883, 4.46, 3.924), (-4.207, 4.46, 3.707), (-4.424, 4.46, 3.383), (-4.207, 4.207, 3.707), (-3.883, 3.883, 3.924), (-3.561, 3.5, 3.919), (-3.551, 3.5, 4.059), (-3.501, 3.5, 4.069), (-3.441, 3.5, 3.919), (-3.451, 3.5, 4.059)], [], [(0, 24, 25, 2), (2, 25, 26, 6), (6, 26, 27, 4), (24, 0, 8, 28), (4, 27, 29, 10), (8, 10, 29, 28), (1, 9, 11, 5, 7, 3), (12, 30, 31, 14), (14, 31, 32, 18), (18, 32, 33, 16), (30, 12, 20, 34), (16, 33, 35, 22), (20, 22, 35, 34), (13, 21, 23, 17, 19, 15), (1, 3, 25, 24), (3, 7, 26, 25), (7, 5, 27, 26), (9, 1, 24, 28), (5, 11, 29, 27), (11, 9, 28, 29), (13, 15, 31, 30), (15, 19, 32, 31), (19, 17, 33, 32), (21, 13, 30, 34), (17, 23, 35, 33), (23, 21, 34, 35), (41, 40, 43, 42), (39, 37, 42, 43), (37, 36, 41, 42), (38, 39, 43, 40), (36, 38, 40, 41), (64, 44, 45, 65), (65, 45, 46, 66), (67, 68, 48, 47), (68, 66, 46, 48), (50, 53, 52, 49), (51, 54, 53, 50), (54, 57, 56, 53), (53, 56, 55, 52), (62, 61, 60, 87), (88, 59, 58, 63), (87, 60, 59, 88), (89, 90, 70, 69), (90, 91, 71, 70), (92, 72, 73, 93), (93, 73, 71, 91), (75, 74, 77, 78), (76, 75, 78, 79), (79, 78, 81, 82), (78, 77, 80, 81), (62, 87, 85, 86), (88, 63, 83, 84), (87, 88, 84, 85)])
me_cube_044.polygons.foreach_set('use_smooth', [0, 0, 0, 0, 0, 0, 0, 0, 0, 0, 0, 0, 0, 0, 0, 0, 0, 0, 0, 0, 0, 0, 0, 0, 0, 0, 0, 0, 0, 0, 0, 1, 1, 1, 1, 0, 0, 0, 0, 1, 1, 1, 1, 1, 1, 1, 0, 0, 0, 0, 1, 1, 1])
_uv = me_cube_044.uv_layers.new(name='UVMap')
_uv.uv.foreach_set('vector', [0.3921, 0.4118, 0.1606, 0.4118, 0.1606, 0.3946, 0.3921, 0.3946, 0.3921, 0.4337, 0.1606, 0.4337, 0.1606, 0.4118, 0.3921, 0.4118, 0.3921, 0.3946, 0.1606, 0.3946, 0.1606, 0.3773, 0.3921, 0.3773, 0.1606, 0.4118, 0.3921, 0.4118, 0.3921, 0.4118, 0.1606, 0.4118, 0.3921, 0.3773, 0.1606, 0.3773, 0.1606, 0.3773, 0.3921, 0.3773, 0.3921, 0.4118, 0.3921, 0.3773, 0.1606, 0.3773, 0.1606, 0.4118, 0.1606, 0.4127, 0.1606, 0.4113, 0.1606, 0.3814, 0.1606, 0.3811, 0.1606, 0.3968, 0.1606, 0.4245, 0.3921, 0.4118, 0.1606, 0.4118, 0.1606, 0.3946, 0.3921, 0.3946, 0.3921, 0.4337, 0.1606, 0.4337, 0.1606, 0.4118, 0.3921, 0.4118, 0.3921, 0.3946, 0.1606, 0.3946, 0.1606, 0.3773, 0.3921, 0.3773, 0.1606, 0.4118, 0.3921, 0.4118, 0.3921, 0.4118, 0.1606, 0.4118, 0.3921, 0.3773, 0.1606, 0.3773, 0.1606, 0.3773, 0.3921, 0.3773, 0.3921, 0.4118, 0.3921, 0.3773, 0.1606, 0.3773, 0.1606, 0.4118, 0.1606, 0.4123, 0.1606, 0.4076, 0.1606, 0.3861, 0.1606, 0.3841, 0.1606, 0.3995, 0.1606, 0.4185, 0.1606, 0.4127, 0.1606, 0.4245, 0.1606, 0.4337, 0.1606, 0.4118, 0.1606, 0.4245, 0.1606, 0.3968, 0.1606, 0.3946, 0.1606, 0.4337, 0.1606, 0.3968, 0.1606, 0.3811, 0.1606, 0.3773, 0.1606, 0.3946, 0.1606, 0.4113, 0.1606, 0.4127, 0.1606, 0.4118, 0.1606, 0.4118, 0.1606, 0.3811, 0.1606, 0.3814, 0.1606, 0.3773, 0.1606, 0.3773, 0.1606, 0.3814, 0.1606, 0.4113, 0.1606, 0.4118, 0.1606, 0.3773, 0.1606, 0.4123, 0.1606, 0.4185, 0.1606, 0.4337, 0.1606, 0.4118, 0.1606, 0.4185, 0.1606, 0.3995, 0.1606, 0.3946, 0.1606, 0.4337, 0.1606, 0.3995, 0.1606, 0.3841, 0.1606, 0.3773, 0.1606, 0.3946, 0.1606, 0.4076, 0.1606, 0.4123, 0.1606, 0.4118, 0.1606, 0.4118, 0.1606, 0.3841, 0.1606, 0.3861, 0.1606, 0.3773, 0.1606, 0.3773, 0.1606, 0.3861, 0.1606, 0.4076, 0.1606, 0.4118, 0.1606, 0.3773, 0.3921, 0.4337, 0.1606, 0.4337, 0.1606, 0.4118, 0.3921, 0.4118, 0.1606, 0.4118, 0.3921, 0.4118, 0.4018, 0.4118, 0.1509, 0.4118, 0.3921, 0.4118, 0.3921, 0.4337, 0.3921, 0.4339, 0.3921, 0.4116, 0.1606, 0.4337, 0.1606, 0.4118, 0.1606, 0.4116, 0.1606, 0.4339, 0.3921, 0.4337, 0.1606, 0.4337, 0.1509, 0.4337, 0.4018, 0.4337, 0.2361, 0.4507, 0.2172, 0.4507, 0.2172, 0.4428, 0.2361, 0.4428, 0.3435, 0.5021, 0.376, 0.5021, 0.376, 0.5071, 0.3435, 0.5071, 0.2361, 0.4507, 0.2361, 0.4428, 0.2172, 0.4428, 0.2172, 0.4507, 0.3435, 0.5021, 0.3435, 0.5071, 0.376, 0.5071, 0.376, 0.5021, 0.2216, 0.4334, 0.2526, 0.4273, 0.2484, 0.4172, 0.2216, 0.4225, 0.1688, 0.507, 0.2091, 0.507, 0.2089, 0.502, 0.169, 0.502, 0.2091, 0.507, 0.2463, 0.507, 0.2457, 0.502, 0.2089, 0.502, 0.2526, 0.4273, 0.2788, 0.4098, 0.2711, 0.402, 0.2484, 0.4172, 0.1791, 0.6755, 0.1804, 0.6728, 0.1385, 0.6568, 0.1297, 0.6757, 0.07533, 0.6754, 0.09544, 0.6323, 0.05265, 0.6037, 0.0192, 0.6754, 0.1297, 0.6757, 0.1385, 0.6568, 0.09544, 0.6323, 0.07533, 0.6754, 0.2361, 0.4507, 0.2361, 0.4428, 0.2172, 0.4428, 0.2172, 0.4507, 0.3435, 0.5021, 0.3435, 0.5071, 0.376, 0.5071, 0.376, 0.5021, 0.2361, 0.4507, 0.2172, 0.4507, 0.2172, 0.4428, 0.2361, 0.4428, 0.3435, 0.5021, 0.376, 0.5021, 0.376, 0.5071, 0.3435, 0.5071, 0.2216, 0.4334, 0.2216, 0.4225, 0.2484, 0.4172, 0.2526, 0.4273, 0.1688, 0.507, 0.169, 0.502, 0.2089, 0.502, 0.2091, 0.507, 0.2091, 0.507, 0.2089, 0.502, 0.2457, 0.502, 0.2463, 0.507, 0.2526, 0.4273, 0.2484, 0.4172, 0.2711, 0.402, 0.2788, 0.4098, 0.1791, 0.6755, 0.1297, 0.6757, 0.1385, 0.6568, 0.1804, 0.6728, 0.07533, 0.6754, 0.0192, 0.6754, 0.05265, 0.6037, 0.09544, 0.6323, 0.1297, 0.6757, 0.07533, 0.6754, 0.09544, 0.6323, 0.1385, 0.6568])
me_cube_044.materials.append(mat_material)
me_cube_044.update()
me_cube_044.normals_split_custom_set([tuple(v) for v in zip(*[iter([-0.9864, -0.1644, 0.0, -0.9864, -0.1644, 0.0, -0.9864, -0.1644, 0.0, -0.9864, -0.1644, 0.0, -0.7071, 0.7071, 0.0, -0.7071, 0.7071, 0.0, -0.7071, 0.7071, 0.0, -0.7071, 0.7071, 0.0, 0.1644, 0.9864, 0.0, 0.1644, 0.9864, 0.0, 0.1644, 0.9864, 0.0, 0.1644, 0.9864, 0.0, 0.0, -1.0, 0.0, 0.0, -1.0, 0.0, 0.0, -1.0, 0.0, 0.0, -1.0, 0.0, 1.0, 0.0, 0.0, 1.0, 0.0, 0.0, 1.0, 0.0, 0.0, 1.0, 0.0, 0.0, 0.7071, -0.7071, 0.0, 0.7071, -0.7071, 0.0, 0.7071, -0.7071, 0.0, 0.7071, -0.7071, 0.0, 0.0, 0.0, 1.0, 0.0, 0.0, 1.0, 0.0, 0.0, 1.0, 0.0, 0.0, 1.0, 0.0, 0.0, 1.0, 0.0, 0.0, 1.0, -0.9878, -0.156, 0.0, -0.9878, -0.156, 0.0, -0.9878, -0.156, 0.0, -0.9878, -0.156, 0.0, -0.7071, 0.7071, 0.0, -0.7071, 0.7071, 0.0, -0.7071, 0.7071, 0.0, -0.7071, 0.7071, 0.0, 0.156, 0.9878, 0.0, 0.156, 0.9878, 0.0, 0.156, 0.9878, 0.0, 0.156, 0.9878, 0.0, 0.0, -1.0, 0.0, 0.0, -1.0, 0.0, 0.0, -1.0, 0.0, 0.0, -1.0, 0.0, 1.0, 0.0, 0.0, 1.0, 0.0, 0.0, 1.0, 0.0, 0.0, 1.0, 0.0, 0.0, 0.7071, -0.7071, 0.0, 0.7071, -0.7071, 0.0, 0.7071, -0.7071, 0.0, 0.7071, -0.7071, 0.0, 9.72e-07, 0.0, 1.0, 9.72e-07, 0.0, 1.0, 9.72e-07, 0.0, 1.0, 9.72e-07, 0.0, 1.0, 9.72e-07, 0.0, 1.0, 9.72e-07, 0.0, 1.0, -0.5154, -0.0859, 0.8526, -0.5154, -0.0859, 0.8526, -0.5154, -0.0859, 0.8526, -0.5154, -0.0859, 0.8526, -0.3411, 0.341, 0.876, -0.3411, 0.341, 0.876, -0.3411, 0.341, 0.876, -0.3411, 0.341, 0.876, 0.0859, 0.5154, 0.8526, 0.0859, 0.5154, 0.8526, 0.0859, 0.5154, 0.8526, 0.0859, 0.5154, 0.8526, 0.0, -0.5784, 0.8157, 0.0, -0.5784, 0.8157, 0.0, -0.5784, 0.8157, 0.0, -0.5784, 0.8157, 0.5784, 0.0, 0.8157, 0.5784, 0.0, 0.8157, 0.5784, 0.0, 0.8157, 0.5784, 0.0, 0.8157, 0.3049, -0.3049, 0.9023, 0.3049, -0.3049, 0.9023, 0.3049, -0.3049, 0.9023, 0.3049, -0.3049, 0.9023, -0.429, -0.06774, 0.9008, -0.429, -0.06774, 0.9008, -0.429, -0.06774, 0.9008, -0.429, -0.06774, 0.9008, -0.3056, 0.3056, 0.9018, -0.3056, 0.3056, 0.9018, -0.3056, 0.3056, 0.9018, -0.3056, 0.3056, 0.9018, 0.06774, 0.429, 0.9008, 0.06774, 0.429, 0.9008, 0.06774, 0.429, 0.9008, 0.06774, 0.429, 0.9008, 0.0, -0.4439, 0.8961, 0.0, -0.4439, 0.8961, 0.0, -0.4439, 0.8961, 0.0, -0.4439, 0.8961, 0.4439, 0.0, 0.8961, 0.4439, 0.0, 0.8961, 0.4439, 0.0, 0.8961, 0.4439, 0.0, 0.8961, 0.2953, -0.2953, 0.9086, 0.2953, -0.2953, 0.9086, 0.2953, -0.2953, 0.9086, 0.2953, -0.2953, 0.9086, -0.7071, 0.7071, 0.0, -0.7071, 0.7071, 0.0, -0.7071, 0.7071, 0.0, -0.7071, 0.7071, 0.0, 0.4727, 0.8812, 0.0, 0.4727, 0.8812, 0.0, 0.4727, 0.8812, 0.0, 0.4727, 0.8812, 0.0, -0.2236, 0.2236, -0.9487, -0.2236, 0.2236, -0.9487, -0.2236, 0.2236, -0.9487, -0.2236, 0.2236, -0.9487, -0.2236, 0.2236, 0.9487, -0.2236, 0.2236, 0.9487, -0.2236, 0.2236, 0.9487, -0.2236, 0.2236, 0.9487, -0.8812, -0.4727, 0.0, -0.8812, -0.4727, 0.0, -0.8812, -0.4727, 0.0, -0.8812, -0.4727, 0.0, -4.821e-07, 0.9975, 0.07125, -4.821e-07, 0.9975, 0.07125, -3.418e-07, 0.6091, 0.7931, -0.182, 0.7377, 0.6501, -0.182, 0.7377, 0.6501, -3.418e-07, 0.6091, 0.7931, 0.0, -9.094e-07, 1.0, 0.0, -9.094e-07, 1.0, 0.0, -0.9975, 0.07125, -0.000192, -0.8581, 0.5135, 0.0001667, -0.6091, 0.7931, 0.0, -0.9975, 0.07125, -0.000192, -0.8581, 0.5135, 0.0, -9.094e-07, 1.0, 0.0, -9.094e-07, 1.0, 0.0001667, -0.6091, 0.7931, 0.9666, -0.1992, -0.1613, 0.9666, -0.07278, -0.2458, 0.9971, 0.05341, 0.05496, 0.9971, 0.03034, 0.07038, 0.1818, 0.3771, 0.9082, 0.1818, 0.6947, 0.6959, -0.7081, 0.4533, 0.5415, -0.7081, 0.3269, 0.6259, 0.1818, 0.0008518, 0.9833, 0.1925, 0.1914, 0.9624, -0.7002, 0.1393, 0.7002, -0.7081, 0.06247, 0.7034, 0.9666, -0.1223, -0.2253, 0.9659, -0.05051, -0.254, 0.9974, 0.01417, 0.07124, 0.9971, 0.0011, 0.07663, -0.8383, -0.02266, 0.5448, -4.798e-06, 0.7072, 0.707, -3.766e-06, 0.7071, 0.7071, -0.6856, 0.02567, 0.7275, -0.3208, -0.0032, 0.9471, -1.272e-06, 0.3827, 0.9239, 0.0, 0.1951, 0.9808, -0.2247, 0.04461, 0.9734, -0.6856, 0.02567, 0.7275, -3.766e-06, 0.7071, 0.7071, -1.272e-06, 0.3827, 0.9239, -0.3208, -0.0032, 0.9471, -0.9975, 4.247e-07, 0.07125, -0.7115, -0.3174, 0.627, -0.9283, 3.746e-07, 0.3717, -0.9975, 4.247e-07, 0.07125, -0.7115, -0.3174, 0.627, -1.258e-07, 4.382e-14, 1.0, 1.258e-07, -4.382e-14, 1.0, -0.9283, 3.746e-07, 0.3717, 0.9975, -4.247e-07, 0.07125, 0.9975, -4.247e-07, 0.07125, 0.9283, -1.857e-07, 0.3718, 0.5017, -0.0001219, 0.8651, 0.5017, -0.0001219, 0.8651, 0.9283, -1.857e-07, 0.3718, 1.258e-07, -4.382e-14, 1.0, -1.258e-07, 4.382e-14, 1.0, -0.2756, -0.9209, 0.2757, -0.05036, -0.9975, 0.0504, -0.02729, -0.9975, 0.06581, -0.1492, -0.9209, 0.3602, -0.6932, -0.1961, 0.6936, -0.2757, -0.9208, 0.2758, -0.1492, -0.9208, 0.3604, -0.3755, -0.1961, 0.9058, -0.375, -0.1961, 0.906, -0.1492, -0.9208, 0.3604, -0.07734, -0.918, 0.3889, -0.1914, -0.1925, 0.9624, -0.1491, -0.9209, 0.3602, -0.02724, -0.9975, 0.06583, -0.01417, -0.9974, 0.07124, -0.07729, -0.9181, 0.3887, -0.8383, -0.02266, 0.5448, -0.6856, 0.02567, 0.7275, -0.7071, 3.752e-07, 0.7071, -0.9238, -9.357e-06, 0.3828, -0.3208, -0.0032, 0.9471, -0.2247, 0.04461, 0.9734, -0.1951, 1.987e-07, 0.9808, -0.3827, 4.765e-07, 0.9239, -0.6856, 0.02567, 0.7275, -0.3208, -0.0032, 0.9471, -0.3827, 4.765e-07, 0.9239, -0.7071, 3.752e-07, 0.7071])] * 3)])

# ---- objects
ob_light = bpy.data.objects.new('Light', light_light)
ob_camera = bpy.data.objects.new('Camera', cam_camera)
ob_cube = bpy.data.objects.new('Cube', me_cube)
ob_cube_001 = bpy.data.objects.new('Cube.001', me_cube_001)
ob_cube_002 = bpy.data.objects.new('Cube.002', me_cube_008)
ob_wall_straight = bpy.data.objects.new('Wall_Straight', me_cube_009)
ob_ucx_wall_straight_00 = bpy.data.objects.new('UCX_Wall_Straight_00', me_cube_023)
ob_wall_straight_3m = bpy.data.objects.new('Wall_Straight_3m', me_cube_004)
ob_ucx_wall_straight_3m_00 = bpy.data.objects.new('UCX_Wall_Straight_3m_00', me_cube_005)
ob_wall_straight_6m = bpy.data.objects.new('Wall_Straight_6m', me_cube_006)
ob_ucx_wall_straight_6m_00 = bpy.data.objects.new('UCX_Wall_Straight_6m_00', me_cube_007)
ob_wall_straight_001 = bpy.data.objects.new('Wall_Straight.001', me_cube_031)
ob_ucx_wall_straight_00_001 = bpy.data.objects.new('UCX_Wall_Straight_00.001', me_cube_032)
ob_trim_straight = bpy.data.objects.new('Trim_Straight', me_cube_016)
ob_ucx_trim_straight_00 = bpy.data.objects.new('UCX_Trim_Straight_00', me_cube_024)
ob_trim_roof_straight = bpy.data.objects.new('Trim_Roof_Straight', me_cube_027)
ob_ucx_trim_roof_straight_00 = bpy.data.objects.new('UCX_Trim_Roof_Straight_00', me_cube_029)
ob_ucx_trim_roof_straight_01 = bpy.data.objects.new('UCX_Trim_Roof_Straight_01', me_cube_030)
ob_trim_roof_corner = bpy.data.objects.new('Trim_Roof_Corner', me_cube_037)
ob_ucx_trim_roof_corner_00 = bpy.data.objects.new('UCX_Trim_Roof_Corner_00', me_cube_038)
ob_ucx_trim_roof_corner_01 = bpy.data.objects.new('UCX_Trim_Roof_Corner_01', me_cube_039)
ob_pillar_wall = bpy.data.objects.new('Pillar_Wall', me_cube_033)
ob_pillar_trim = bpy.data.objects.new('Pillar_Trim', me_cube_035)
ob_pillar_trim_roof = bpy.data.objects.new('Pillar_Trim_Roof', me_cube_036)
ob_pillar_trim_roof_indent = bpy.data.objects.new('Pillar_Trim_Roof_Indent', me_cube_044)

# ---- transforms, parenting, visibility, modifiers, constraints
ob_light.location = (4.076, 1.005, 5.904)
ob_light.rotation_euler = (0.6503, 0.05522, 2.097)
ob_light.lock_rotations_4d = False
ob_light.empty_display_type = 'ARROWS'
ob_light.color = (0.0, 0.0, 0.0, 0.0)
ob_light.lineart.crease_threshold = 0.0
ob_camera.location = (7.359, -6.926, 4.958)
ob_camera.rotation_euler = (1.109, 0.0, 0.8149)
ob_camera.lock_rotations_4d = False
ob_camera.empty_display_type = 'ARROWS'
ob_camera.color = (0.0, 0.0, 0.0, 0.0)
ob_camera.display_type = 'WIRE'
ob_camera.lineart.crease_threshold = 0.0
ob_cube.location = (0.0, 0.0, 0.0)
ob_cube.lock_rotations_4d = False
ob_cube.empty_display_type = 'ARROWS'
ob_cube.lineart.crease_threshold = 0.0
ob_cube_001.location = (0.0, 0.0, 0.0)
ob_cube_001.lock_rotations_4d = False
ob_cube_001.empty_display_type = 'ARROWS'
ob_cube_001.lineart.crease_threshold = 0.0
ob_cube_002.location = (0.0, 0.0, 0.0)
ob_cube_002.lock_rotations_4d = False
ob_cube_002.empty_display_type = 'ARROWS'
ob_cube_002.lineart.crease_threshold = 0.0
ob_wall_straight.location = (0.0, 0.0, 0.0)
ob_wall_straight.lock_rotations_4d = False
ob_wall_straight.empty_display_type = 'ARROWS'
ob_wall_straight.lineart.crease_threshold = 0.0
ob_ucx_wall_straight_00.location = (0.0, 0.0, 0.0)
ob_wall_straight_3m.location = (0.0, 0.0, 0.0)
ob_wall_straight_3m.lock_rotations_4d = False
ob_wall_straight_3m.empty_display_type = 'ARROWS'
ob_wall_straight_3m.lineart.crease_threshold = 0.0
ob_ucx_wall_straight_3m_00.location = (0.0, 0.0, 0.0)
ob_wall_straight_6m.location = (0.0, 0.0, 0.0)
ob_wall_straight_6m.lock_rotations_4d = False
ob_wall_straight_6m.empty_display_type = 'ARROWS'
ob_wall_straight_6m.lineart.crease_threshold = 0.0
ob_ucx_wall_straight_6m_00.location = (0.0, 0.0, 0.0)
ob_wall_straight_001.location = (0.0, 0.0, 0.0)
ob_wall_straight_001.lock_rotations_4d = False
ob_wall_straight_001.empty_display_type = 'ARROWS'
ob_wall_straight_001.lineart.crease_threshold = 0.0
ob_ucx_wall_straight_00_001.location = (0.0, 0.0, 0.0)
ob_trim_straight.location = (0.0, 0.0, 0.0)
ob_trim_straight.lock_rotations_4d = False
ob_trim_straight.empty_display_type = 'ARROWS'
ob_trim_straight.lineart.crease_threshold = 0.0
ob_ucx_trim_straight_00.location = (0.0, 0.0, 0.0)
ob_trim_roof_straight.location = (0.0, 0.0, 0.0)
ob_trim_roof_straight.lock_rotations_4d = False
ob_trim_roof_straight.empty_display_type = 'ARROWS'
ob_trim_roof_straight.lineart.crease_threshold = 0.0
ob_ucx_trim_roof_straight_00.location = (0.0, 0.0, 0.0)
ob_ucx_trim_roof_straight_01.location = (0.0, 0.0, 0.0)
ob_trim_roof_corner.location = (0.0, 0.0, 0.0)
ob_trim_roof_corner.lock_rotations_4d = False
ob_trim_roof_corner.empty_display_type = 'ARROWS'
ob_trim_roof_corner.lineart.crease_threshold = 0.0
ob_ucx_trim_roof_corner_00.location = (0.0, 0.0, 0.0)
ob_ucx_trim_roof_corner_01.location = (0.0, 0.0, 0.0)
ob_pillar_wall.location = (0.0, 0.0, 0.0)
_m = ob_pillar_wall.modifiers.new('WeightedNormal', 'WEIGHTED_NORMAL')
ob_pillar_trim.location = (0.0, 0.0, 0.0)
_m = ob_pillar_trim.modifiers.new('WeightedNormal', 'WEIGHTED_NORMAL')
ob_pillar_trim_roof.location = (0.0, 0.0, 0.0)
_m = ob_pillar_trim_roof.modifiers.new('WeightedNormal', 'WEIGHTED_NORMAL')
ob_pillar_trim_roof_indent.location = (0.0, 0.0, 0.0)
_m = ob_pillar_trim_roof_indent.modifiers.new('WeightedNormal', 'WEIGHTED_NORMAL')

# ---- collection membership
col_collection.objects.link(ob_light)
col_collection.objects.link(ob_camera)
col_base.objects.link(ob_cube)
col_base.objects.link(ob_cube_001)
col_base.objects.link(ob_cube_002)
col_wall_straight.objects.link(ob_wall_straight)
col_wall_straight.objects.link(ob_ucx_wall_straight_00)
col_wall_straight_3m.objects.link(ob_wall_straight_3m)
col_wall_straight_3m.objects.link(ob_ucx_wall_straight_3m_00)
col_wall_straight_6m.objects.link(ob_wall_straight_6m)
col_wall_straight_6m.objects.link(ob_ucx_wall_straight_6m_00)
col_wall_door.objects.link(ob_wall_straight_001)
col_wall_door.objects.link(ob_ucx_wall_straight_00_001)
col_trim_straight.objects.link(ob_trim_straight)
col_trim_straight.objects.link(ob_ucx_trim_straight_00)
col_trim_roof_straight.objects.link(ob_trim_roof_straight)
col_trim_roof_straight.objects.link(ob_ucx_trim_roof_straight_00)
col_trim_roof_straight.objects.link(ob_ucx_trim_roof_straight_01)
col_trim_roof_corner.objects.link(ob_trim_roof_corner)
col_trim_roof_corner.objects.link(ob_ucx_trim_roof_corner_00)
col_trim_roof_corner.objects.link(ob_ucx_trim_roof_corner_01)
col_pillar_wall.objects.link(ob_pillar_wall)
col_pillar_trim.objects.link(ob_pillar_trim)
col_pillar_trim_roof.objects.link(ob_pillar_trim_roof)
col_pillar_trim_roof_indent.objects.link(ob_pillar_trim_roof_indent)
def _layer_coll(name, lc=None):
    lc = lc or bpy.context.view_layer.layer_collection
    for c in lc.children:
        if c.name == name: return c
        r = _layer_coll(name, c)
        if r: return r
_layer_coll('Collection').exclude = True
_layer_coll('Base').exclude = True

# ---- scene / render settings (as saved in the file)
scene.camera = ob_camera
scene.frame_start = 1; scene.frame_end = 250; scene.frame_set(1)
scene.render.engine = 'BLENDER_EEVEE_NEXT'
bpy.context.view_layer.update()
